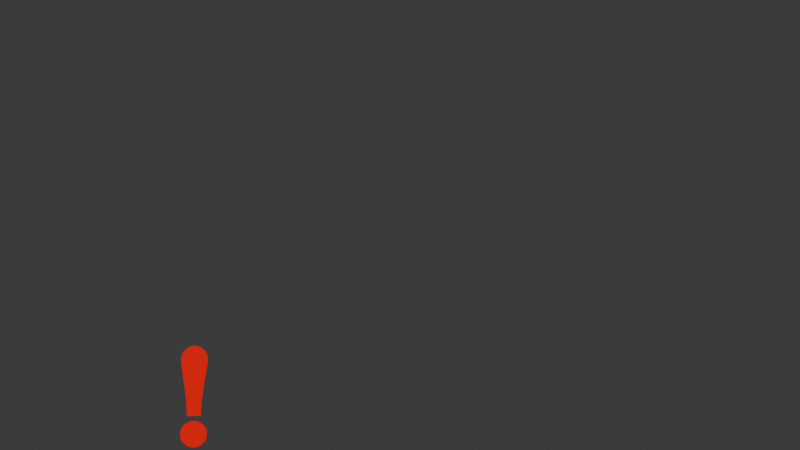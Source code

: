# Source: Exclamacion.blend  (saved by Blender 4.5.90; exported with 4.5.12 LTS)
import bpy
from mathutils import Matrix  # noqa: F401  (used for matrix-valued properties, if any)

bpy.ops.wm.read_factory_settings(use_empty=True)
scene = bpy.context.scene
scene.name = 'EFECTOS'

# ---- collections
col_exclamacion = bpy.data.collections.new('Exclamacion'); scene.collection.children.link(col_exclamacion)
col_proxy = bpy.data.collections.new('Proxy'); col_exclamacion.children.link(col_proxy)

# ---- materials (node trees are filled in below, after node groups)
mat_material_002 = bpy.data.materials.new('Material.002')

# ---- node groups
ng_geometry_nodes = bpy.data.node_groups.new('Geometry Nodes', 'GeometryNodeTree')
_s = ng_geometry_nodes.interface.new_socket(name='Geometry', in_out='OUTPUT', socket_type='NodeSocketGeometry')
_s = ng_geometry_nodes.interface.new_socket(name='Geometry', in_out='INPUT', socket_type='NodeSocketGeometry')
_s = ng_geometry_nodes.interface.new_socket(name='Collection', in_out='INPUT', socket_type='NodeSocketCollection')
_s.default_value = col_proxy
_s = ng_geometry_nodes.interface.new_socket(name='Instance Index', in_out='INPUT', socket_type='NodeSocketInt')
_s.hide_value = True
_s.default_input = 'ID_OR_INDEX'
_s.description = 'Index of the instance used for each point. This is only used when Pick Instances is on. By default the point index is used'
_s = ng_geometry_nodes.interface.new_socket(name='Look Camera', in_out='INPUT', socket_type='NodeSocketBool')
_s = ng_geometry_nodes.interface.new_socket(name='Position Offset', in_out='INPUT', socket_type='NodeSocketVector')
_s.subtype = 'TRANSLATION'
_s = ng_geometry_nodes.interface.new_socket(name='Color', in_out='INPUT', socket_type='NodeSocketColor')
_s.default_value = (0.8, 0.8, 0.8, 1.0)
ng_geometry_nodes.interface.new_panel('Animation ')
_s = ng_geometry_nodes.interface.new_socket(name='Animate Scale', in_out='INPUT', socket_type='NodeSocketBool')
_s = ng_geometry_nodes.interface.new_socket(name='Speed', in_out='INPUT', socket_type='NodeSocketFloat')
_s.default_value = 0.5
_s.min_value = -1e+04
_s.max_value = 1e+04
_s = ng_geometry_nodes.interface.new_socket(name='Scale', in_out='INPUT', socket_type='NodeSocketVector')
_s.default_value = (1.0, 1.0, 1.0)
_s.min_value = -1e+04
_s.max_value = 1e+04
ng_geometry_nodes.is_modifier = True
# nodes of 'Geometry Nodes' reference scene objects; filled in after objects exist

# ---- material node trees
mat_material_002.use_nodes = True; mat_material_002.node_tree.nodes.clear()
_N = mat_material_002.node_tree.nodes; _L = mat_material_002.node_tree.links
n0 = _N.new('ShaderNodeOutputMaterial'); n0.name = 'Material Output'; n0.location = (200, 100)
n1 = _N.new('ShaderNodeBsdfDiffuse'); n1.name = 'Diffuse BSDF'; n1.location = (-95, 91)
n2 = _N.new('ShaderNodeAttribute'); n2.name = 'Attribute'; n2.location = (-295, 123)
n2.attribute_name = 'COLOR'
_L.new(n1.outputs[0], n0.inputs[0])
_L.new(n2.outputs[0], n1.inputs[0])
n0.is_active_output = True

# ---- world
world_world = bpy.data.worlds.new('World'); scene.world = world_world
world_world.use_nodes = True; world_world.node_tree.nodes.clear()
_N = world_world.node_tree.nodes; _L = world_world.node_tree.links
n0 = _N.new('ShaderNodeOutputWorld'); n0.name = 'World Output'; n0.location = (200, 100)
n1 = _N.new('ShaderNodeBackground'); n1.name = 'Background'; n1.location = (-200, 100)
n1.inputs[0].default_value = (0.05088, 0.05088, 0.05088, 1.0)
_L.new(n1.outputs[0], n0.inputs[0])
n0.is_active_output = True
world_world.color = (0.05088, 0.05088, 0.05088)
world_world.sun_shadow_jitter_overblur = 0.0

# ---- meshes
me_plane = bpy.data.meshes.new('Plane')
me_plane.from_pydata([(0.0, 0.0, 0.0)], [], [])
_uv = me_plane.uv_layers.new(name='UVMap')
_uv.uv.foreach_set('vector', [])
me_plane.update()
me_text_002 = bpy.data.meshes.new('Text.002')
me_text_002.from_pydata([(-0.002405, -0.128, 0.03), (0.001988, -0.1281, 0.03), (0.006269, -0.1285, 0.03), (0.01044, -0.1291, 0.03), (0.0145, -0.13, 0.03), (0.01844, -0.1312, 0.03), (0.02228, -0.1326, 0.03), (0.026, -0.1343, 0.03), (0.02961, -0.1363, 0.03), (0.03311, -0.1385, 0.03), (0.0365, -0.1409, 0.03), (0.03978, -0.1436, 0.03), (0.04294, -0.1466, 0.03), (0.04592, -0.1498, 0.03), (0.04864, -0.153, 0.03), (0.0511, -0.1564, 0.03), (0.0533, -0.1599, 0.03), (0.05525, -0.1635, 0.03), (0.05693, -0.1672, 0.03), (0.05835, -0.171, 0.03), (0.05952, -0.1749, 0.03), (0.06043, -0.1789, 0.03), (0.06107, -0.1831, 0.03), (0.06146, -0.1873, 0.03), (0.06159, -0.1916, 0.03), (0.06146, -0.196, 0.03), (0.06107, -0.2002, 0.03), (0.06043, -0.2043, 0.03), (0.05952, -0.2083, 0.03), (0.05835, -0.2122, 0.03), (0.05693, -0.216, 0.03), (0.05525, -0.2197, 0.03), (0.0533, -0.2233, 0.03), (0.0511, -0.2268, 0.03), (0.04864, -0.2302, 0.03), (0.04592, -0.2335, 0.03), (0.04294, -0.2366, 0.03), (0.03978, -0.2396, 0.03), (0.0365, -0.2423, 0.03), (0.03311, -0.2448, 0.03), (0.02961, -0.247, 0.03), (0.026, -0.2489, 0.03), (0.02228, -0.2506, 0.03), (0.01844, -0.252, 0.03), (0.0145, -0.2532, 0.03), (0.01044, -0.2541, 0.03), (0.006269, -0.2548, 0.03), (0.001988, -0.2551, 0.03), (-0.002405, -0.2553, 0.03), (-0.006744, -0.2551, 0.03), (-0.01098, -0.2548, 0.03), (-0.0151, -0.2541, 0.03), (-0.01912, -0.2532, 0.03), (-0.02303, -0.252, 0.03), (-0.02683, -0.2506, 0.03), (-0.03053, -0.2489, 0.03), (-0.03412, -0.247, 0.03), (-0.0376, -0.2448, 0.03), (-0.04098, -0.2423, 0.03), (-0.04425, -0.2396, 0.03), (-0.04741, -0.2366, 0.03), (-0.05039, -0.2335, 0.03), (-0.05311, -0.2302, 0.03), (-0.05557, -0.2268, 0.03), (-0.05777, -0.2233, 0.03), (-0.05971, -0.2197, 0.03), (-0.0614, -0.216, 0.03), (-0.06282, -0.2122, 0.03), (-0.06399, -0.2083, 0.03), (-0.06489, -0.2043, 0.03), (-0.06554, -0.2002, 0.03), (-0.06593, -0.196, 0.03), (-0.06606, -0.1916, 0.03), (-0.06593, -0.1873, 0.03), (-0.06554, -0.1831, 0.03), (-0.06489, -0.1789, 0.03), (-0.06399, -0.1749, 0.03), (-0.06282, -0.171, 0.03), (-0.0614, -0.1672, 0.03), (-0.05971, -0.1635, 0.03), (-0.05777, -0.1599, 0.03), (-0.05557, -0.1564, 0.03), (-0.05311, -0.153, 0.03), (-0.05039, -0.1498, 0.03), (-0.04741, -0.1466, 0.03), (-0.04425, -0.1436, 0.03), (-0.04098, -0.1409, 0.03), (-0.0376, -0.1385, 0.03), (-0.03412, -0.1363, 0.03), (-0.03053, -0.1343, 0.03), (-0.02683, -0.1326, 0.03), (-0.02303, -0.1312, 0.03), (-0.01912, -0.13, 0.03), (-0.0151, -0.1291, 0.03), (-0.01098, -0.1285, 0.03), (-0.006744, -0.1281, 0.03), (0.03182, -0.1044, 0.03), (-0.03458, -0.1044, 0.03), (-0.03547, -0.09105, 0.03), (-0.03634, -0.0785, 0.03), (-0.03718, -0.06673, 0.03), (-0.038, -0.05572, 0.03), (-0.03878, -0.04547, 0.03), (-0.03954, -0.03599, 0.03), (-0.04026, -0.02728, 0.03), (-0.04096, -0.01933, 0.03), (-0.04163, -0.01214, 0.03), (-0.04228, -0.005723, 0.03), (-0.04289, -6.89e-05, 0.03), (-0.04347, 0.00482, 0.03), (-0.06469, 0.1434, 0.03), (-0.06502, 0.1462, 0.03), (-0.06532, 0.1488, 0.03), (-0.06559, 0.1514, 0.03), (-0.06583, 0.1539, 0.03), (-0.06605, 0.1563, 0.03), (-0.06623, 0.1586, 0.03), (-0.06639, 0.1608, 0.03), (-0.06652, 0.1629, 0.03), (-0.06662, 0.1649, 0.03), (-0.06669, 0.1669, 0.03), (-0.06673, 0.1687, 0.03), (-0.06674, 0.1705, 0.03), (-0.06668, 0.1733, 0.03), (-0.0665, 0.1761, 0.03), (-0.0662, 0.1789, 0.03), (-0.06578, 0.1817, 0.03), (-0.06523, 0.1844, 0.03), (-0.06456, 0.1871, 0.03), (-0.06378, 0.1898, 0.03), (-0.06287, 0.1924, 0.03), (-0.06184, 0.1951, 0.03), (-0.06068, 0.1977, 0.03), (-0.05941, 0.2002, 0.03), (-0.05802, 0.2028, 0.03), (-0.05652, 0.2053, 0.03), (-0.05493, 0.2077, 0.03), (-0.05325, 0.21, 0.03), (-0.05148, 0.2123, 0.03), (-0.04962, 0.2144, 0.03), (-0.04767, 0.2164, 0.03), (-0.04562, 0.2184, 0.03), (-0.04349, 0.2203, 0.03), (-0.04127, 0.2221, 0.03), (-0.03896, 0.2238, 0.03), (-0.03655, 0.2254, 0.03), (-0.03406, 0.2269, 0.03), (-0.03152, 0.2283, 0.03), (-0.02895, 0.2296, 0.03), (-0.02637, 0.2308, 0.03), (-0.02378, 0.2319, 0.03), (-0.02116, 0.2328, 0.03), (-0.01853, 0.2336, 0.03), (-0.01589, 0.2343, 0.03), (-0.01322, 0.2348, 0.03), (-0.01054, 0.2353, 0.03), (-0.007848, 0.2356, 0.03), (-0.005135, 0.2358, 0.03), (-0.002405, 0.2358, 0.03), (0.0003265, 0.2358, 0.03), (0.003047, 0.2356, 0.03), (0.005755, 0.2353, 0.03), (0.008451, 0.2348, 0.03), (0.01114, 0.2343, 0.03), (0.01381, 0.2336, 0.03), (0.01647, 0.2327, 0.03), (0.01912, 0.2318, 0.03), (0.02175, 0.2307, 0.03), (0.02438, 0.2295, 0.03), (0.02699, 0.2282, 0.03), (0.02959, 0.2268, 0.03), (0.03214, 0.2252, 0.03), (0.03459, 0.2236, 0.03), (0.03695, 0.2218, 0.03), (0.03921, 0.22, 0.03), (0.04138, 0.2181, 0.03), (0.04345, 0.2161, 0.03), (0.04543, 0.214, 0.03), (0.04731, 0.2119, 0.03), (0.0491, 0.2096, 0.03), (0.05079, 0.2072, 0.03), (0.05239, 0.2048, 0.03), (0.05389, 0.2023, 0.03), (0.05529, 0.1997, 0.03), (0.05656, 0.1971, 0.03), (0.05771, 0.1945, 0.03), (0.05874, 0.1918, 0.03), (0.05965, 0.1892, 0.03), (0.06044, 0.1865, 0.03), (0.0611, 0.1837, 0.03), (0.06165, 0.181, 0.03), (0.06207, 0.1782, 0.03), (0.06238, 0.1754, 0.03), (0.06256, 0.1726, 0.03), (0.06262, 0.1698, 0.03), (0.06259, 0.1675, 0.03), (0.06252, 0.1651, 0.03), (0.0624, 0.1626, 0.03), (0.06224, 0.16, 0.03), (0.06202, 0.1573, 0.03), (0.06176, 0.1545, 0.03), (0.06145, 0.1516, 0.03), (0.0611, 0.1486, 0.03), (0.06069, 0.1455, 0.03), (0.06024, 0.1423, 0.03), (0.05974, 0.139, 0.03), (0.0592, 0.1356, 0.03), (0.05648, 0.1193, 0.03), (0.05391, 0.1038, 0.03), (0.0515, 0.08888, 0.03), (0.04923, 0.07463, 0.03), (0.04712, 0.06105, 0.03), (0.04516, 0.04811, 0.03), (0.04336, 0.03583, 0.03), (0.0417, 0.02421, 0.03), (0.0402, 0.01325, 0.03), (0.03885, 0.002937, 0.03), (0.03765, -0.006716, 0.03), (0.03661, -0.01571, 0.03), (0.03595, -0.02229, 0.03), (0.03534, -0.02901, 0.03), (0.03477, -0.03588, 0.03), (0.03425, -0.0429, 0.03), (0.03378, -0.05007, 0.03), (0.03336, -0.05738, 0.03), (0.03298, -0.06484, 0.03), (0.03265, -0.07245, 0.03), (0.03237, -0.0802, 0.03), (0.03214, -0.08811, 0.03), (0.03196, -0.09616, 0.03), (-0.002405, -0.128, -0.03), (0.001988, -0.1281, -0.03), (0.006269, -0.1285, -0.03), (0.01044, -0.1291, -0.03), (0.0145, -0.13, -0.03), (0.01844, -0.1312, -0.03), (0.02228, -0.1326, -0.03), (0.026, -0.1343, -0.03), (0.02961, -0.1363, -0.03), (0.03311, -0.1385, -0.03), (0.0365, -0.1409, -0.03), (0.03978, -0.1436, -0.03), (0.04294, -0.1466, -0.03), (0.04592, -0.1498, -0.03), (0.04864, -0.153, -0.03), (0.0511, -0.1564, -0.03), (0.0533, -0.1599, -0.03), (0.05525, -0.1635, -0.03), (0.05693, -0.1672, -0.03), (0.05835, -0.171, -0.03), (0.05952, -0.1749, -0.03), (0.06043, -0.1789, -0.03), (0.06107, -0.1831, -0.03), (0.06146, -0.1873, -0.03), (0.06159, -0.1916, -0.03), (0.06146, -0.196, -0.03), (0.06107, -0.2002, -0.03), (0.06043, -0.2043, -0.03), (0.05952, -0.2083, -0.03), (0.05835, -0.2122, -0.03), (0.05693, -0.216, -0.03), (0.05525, -0.2197, -0.03), (0.0533, -0.2233, -0.03), (0.0511, -0.2268, -0.03), (0.04864, -0.2302, -0.03), (0.04592, -0.2335, -0.03), (0.04294, -0.2366, -0.03), (0.03978, -0.2396, -0.03), (0.0365, -0.2423, -0.03), (0.03311, -0.2448, -0.03), (0.02961, -0.247, -0.03), (0.026, -0.2489, -0.03), (0.02228, -0.2506, -0.03), (0.01844, -0.252, -0.03), (0.0145, -0.2532, -0.03), (0.01044, -0.2541, -0.03), (0.006269, -0.2548, -0.03), (0.001988, -0.2551, -0.03), (-0.002405, -0.2553, -0.03), (-0.006744, -0.2551, -0.03), (-0.01098, -0.2548, -0.03), (-0.0151, -0.2541, -0.03), (-0.01912, -0.2532, -0.03), (-0.02303, -0.252, -0.03), (-0.02683, -0.2506, -0.03), (-0.03053, -0.2489, -0.03), (-0.03412, -0.247, -0.03), (-0.0376, -0.2448, -0.03), (-0.04098, -0.2423, -0.03), (-0.04425, -0.2396, -0.03), (-0.04741, -0.2366, -0.03), (-0.05039, -0.2335, -0.03), (-0.05311, -0.2302, -0.03), (-0.05557, -0.2268, -0.03), (-0.05777, -0.2233, -0.03), (-0.05971, -0.2197, -0.03), (-0.0614, -0.216, -0.03), (-0.06282, -0.2122, -0.03), (-0.06399, -0.2083, -0.03), (-0.06489, -0.2043, -0.03), (-0.06554, -0.2002, -0.03), (-0.06593, -0.196, -0.03), (-0.06606, -0.1916, -0.03), (-0.06593, -0.1873, -0.03), (-0.06554, -0.1831, -0.03), (-0.06489, -0.1789, -0.03), (-0.06399, -0.1749, -0.03), (-0.06282, -0.171, -0.03), (-0.0614, -0.1672, -0.03), (-0.05971, -0.1635, -0.03), (-0.05777, -0.1599, -0.03), (-0.05557, -0.1564, -0.03), (-0.05311, -0.153, -0.03), (-0.05039, -0.1498, -0.03), (-0.04741, -0.1466, -0.03), (-0.04425, -0.1436, -0.03), (-0.04098, -0.1409, -0.03), (-0.0376, -0.1385, -0.03), (-0.03412, -0.1363, -0.03), (-0.03053, -0.1343, -0.03), (-0.02683, -0.1326, -0.03), (-0.02303, -0.1312, -0.03), (-0.01912, -0.13, -0.03), (-0.0151, -0.1291, -0.03), (-0.01098, -0.1285, -0.03), (-0.006744, -0.1281, -0.03), (0.03182, -0.1044, -0.03), (-0.03458, -0.1044, -0.03), (-0.03547, -0.09105, -0.03), (-0.03634, -0.0785, -0.03), (-0.03718, -0.06673, -0.03), (-0.038, -0.05572, -0.03), (-0.03878, -0.04547, -0.03), (-0.03954, -0.03599, -0.03), (-0.04026, -0.02728, -0.03), (-0.04096, -0.01933, -0.03), (-0.04163, -0.01214, -0.03), (-0.04228, -0.005723, -0.03), (-0.04289, -6.89e-05, -0.03), (-0.04347, 0.00482, -0.03), (-0.06469, 0.1434, -0.03), (-0.06502, 0.1462, -0.03), (-0.06532, 0.1488, -0.03), (-0.06559, 0.1514, -0.03), (-0.06583, 0.1539, -0.03), (-0.06605, 0.1563, -0.03), (-0.06623, 0.1586, -0.03), (-0.06639, 0.1608, -0.03), (-0.06652, 0.1629, -0.03), (-0.06662, 0.1649, -0.03), (-0.06669, 0.1669, -0.03), (-0.06673, 0.1687, -0.03), (-0.06674, 0.1705, -0.03), (-0.06668, 0.1733, -0.03), (-0.0665, 0.1761, -0.03), (-0.0662, 0.1789, -0.03), (-0.06578, 0.1817, -0.03), (-0.06523, 0.1844, -0.03), (-0.06456, 0.1871, -0.03), (-0.06378, 0.1898, -0.03), (-0.06287, 0.1924, -0.03), (-0.06184, 0.1951, -0.03), (-0.06068, 0.1977, -0.03), (-0.05941, 0.2002, -0.03), (-0.05802, 0.2028, -0.03), (-0.05652, 0.2053, -0.03), (-0.05493, 0.2077, -0.03), (-0.05325, 0.21, -0.03), (-0.05148, 0.2123, -0.03), (-0.04962, 0.2144, -0.03), (-0.04767, 0.2164, -0.03), (-0.04562, 0.2184, -0.03), (-0.04349, 0.2203, -0.03), (-0.04127, 0.2221, -0.03), (-0.03896, 0.2238, -0.03), (-0.03655, 0.2254, -0.03), (-0.03406, 0.2269, -0.03), (-0.03152, 0.2283, -0.03), (-0.02895, 0.2296, -0.03), (-0.02637, 0.2308, -0.03), (-0.02378, 0.2319, -0.03), (-0.02116, 0.2328, -0.03), (-0.01853, 0.2336, -0.03), (-0.01589, 0.2343, -0.03), (-0.01322, 0.2348, -0.03), (-0.01054, 0.2353, -0.03), (-0.007848, 0.2356, -0.03), (-0.005135, 0.2358, -0.03), (-0.002405, 0.2358, -0.03), (0.0003265, 0.2358, -0.03), (0.003047, 0.2356, -0.03), (0.005755, 0.2353, -0.03), (0.008451, 0.2348, -0.03), (0.01114, 0.2343, -0.03), (0.01381, 0.2336, -0.03), (0.01647, 0.2327, -0.03), (0.01912, 0.2318, -0.03), (0.02175, 0.2307, -0.03), (0.02438, 0.2295, -0.03), (0.02699, 0.2282, -0.03), (0.02959, 0.2268, -0.03), (0.03214, 0.2252, -0.03), (0.03459, 0.2236, -0.03), (0.03695, 0.2218, -0.03), (0.03921, 0.22, -0.03), (0.04138, 0.2181, -0.03), (0.04345, 0.2161, -0.03), (0.04543, 0.214, -0.03), (0.04731, 0.2119, -0.03), (0.0491, 0.2096, -0.03), (0.05079, 0.2072, -0.03), (0.05239, 0.2048, -0.03), (0.05389, 0.2023, -0.03), (0.05529, 0.1997, -0.03), (0.05656, 0.1971, -0.03), (0.05771, 0.1945, -0.03), (0.05874, 0.1918, -0.03), (0.05965, 0.1892, -0.03), (0.06044, 0.1865, -0.03), (0.0611, 0.1837, -0.03), (0.06165, 0.181, -0.03), (0.06207, 0.1782, -0.03), (0.06238, 0.1754, -0.03), (0.06256, 0.1726, -0.03), (0.06262, 0.1698, -0.03), (0.06259, 0.1675, -0.03), (0.06252, 0.1651, -0.03), (0.0624, 0.1626, -0.03), (0.06224, 0.16, -0.03), (0.06202, 0.1573, -0.03), (0.06176, 0.1545, -0.03), (0.06145, 0.1516, -0.03), (0.0611, 0.1486, -0.03), (0.06069, 0.1455, -0.03), (0.06024, 0.1423, -0.03), (0.05974, 0.139, -0.03), (0.0592, 0.1356, -0.03), (0.05648, 0.1193, -0.03), (0.05391, 0.1038, -0.03), (0.0515, 0.08888, -0.03), (0.04923, 0.07463, -0.03), (0.04712, 0.06105, -0.03), (0.04516, 0.04811, -0.03), (0.04336, 0.03583, -0.03), (0.0417, 0.02421, -0.03), (0.0402, 0.01325, -0.03), (0.03885, 0.002937, -0.03), (0.03765, -0.006716, -0.03), (0.03661, -0.01571, -0.03), (0.03595, -0.02229, -0.03), (0.03534, -0.02901, -0.03), (0.03477, -0.03588, -0.03), (0.03425, -0.0429, -0.03), (0.03378, -0.05007, -0.03), (0.03336, -0.05738, -0.03), (0.03298, -0.06484, -0.03), (0.03265, -0.07245, -0.03), (0.03237, -0.0802, -0.03), (0.03214, -0.08811, -0.03), (0.03196, -0.09616, -0.03)], [], [(157, 159, 158), (156, 159, 157), (156, 160, 159), (155, 160, 156), (155, 161, 160), (154, 161, 155), (154, 162, 161), (153, 162, 154), (153, 163, 162), (152, 163, 153), (152, 164, 163), (151, 164, 152), (151, 165, 164), (150, 165, 151), (150, 166, 165), (149, 166, 150), (149, 167, 166), (148, 167, 149), (148, 168, 167), (147, 168, 148), (147, 169, 168), (146, 169, 147), (146, 170, 169), (145, 170, 146), (145, 171, 170), (144, 171, 145), (144, 172, 171), (143, 172, 144), (143, 173, 172), (142, 173, 143), (142, 174, 173), (141, 174, 142), (141, 175, 174), (140, 175, 141), (140, 176, 175), (139, 176, 140), (139, 177, 176), (138, 177, 139), (138, 178, 177), (137, 178, 138), (137, 179, 178), (136, 179, 137), (136, 180, 179), (135, 180, 136), (135, 181, 180), (134, 181, 135), (134, 182, 181), (133, 182, 134), (133, 183, 182), (132, 183, 133), (132, 184, 183), (131, 184, 132), (131, 185, 184), (130, 185, 131), (130, 186, 185), (129, 186, 130), (129, 187, 186), (128, 187, 129), (128, 188, 187), (127, 188, 128), (127, 189, 188), (126, 189, 127), (126, 190, 189), (125, 190, 126), (125, 191, 190), (124, 191, 125), (124, 192, 191), (123, 192, 124), (123, 193, 192), (122, 193, 123), (122, 194, 193), (121, 194, 122), (121, 195, 194), (120, 195, 121), (120, 196, 195), (119, 196, 120), (119, 197, 196), (118, 197, 119), (117, 197, 118), (117, 198, 197), (116, 198, 117), (116, 199, 198), (115, 199, 116), (115, 200, 199), (114, 200, 115), (114, 201, 200), (113, 201, 114), (113, 202, 201), (112, 202, 113), (111, 202, 112), (111, 203, 202), (110, 203, 111), (110, 204, 203), (109, 204, 110), (109, 205, 204), (109, 206, 205), (109, 207, 206), (109, 208, 207), (109, 209, 208), (109, 210, 209), (109, 211, 210), (109, 212, 211), (109, 213, 212), (109, 214, 213), (109, 215, 214), (109, 216, 215), (108, 216, 109), (108, 217, 216), (107, 217, 108), (106, 217, 107), (106, 218, 217), (105, 218, 106), (105, 219, 218), (104, 219, 105), (104, 220, 219), (103, 220, 104), (103, 221, 220), (103, 222, 221), (102, 222, 103), (102, 223, 222), (101, 223, 102), (101, 224, 223), (100, 224, 101), (100, 225, 224), (100, 226, 225), (99, 226, 100), (99, 227, 226), (98, 227, 99), (98, 228, 227), (98, 229, 228), (97, 229, 98), (97, 96, 229), (95, 1, 0), (95, 2, 1), (94, 2, 95), (94, 3, 2), (93, 3, 94), (92, 3, 93), (92, 4, 3), (91, 4, 92), (91, 5, 4), (90, 5, 91), (90, 6, 5), (89, 6, 90), (89, 7, 6), (88, 7, 89), (88, 8, 7), (87, 8, 88), (87, 9, 8), (86, 9, 87), (86, 10, 9), (85, 10, 86), (85, 11, 10), (84, 11, 85), (84, 12, 11), (83, 12, 84), (83, 13, 12), (82, 13, 83), (82, 14, 13), (81, 14, 82), (81, 15, 14), (80, 15, 81), (80, 16, 15), (79, 16, 80), (79, 17, 16), (78, 17, 79), (78, 18, 17), (77, 18, 78), (77, 19, 18), (76, 19, 77), (76, 20, 19), (75, 20, 76), (75, 21, 20), (74, 21, 75), (74, 22, 21), (73, 22, 74), (73, 23, 22), (72, 23, 73), (72, 24, 23), (71, 24, 72), (71, 25, 24), (70, 25, 71), (70, 26, 25), (69, 26, 70), (69, 27, 26), (68, 27, 69), (68, 28, 27), (67, 28, 68), (67, 29, 28), (66, 29, 67), (66, 30, 29), (65, 30, 66), (65, 31, 30), (64, 31, 65), (64, 32, 31), (63, 32, 64), (63, 33, 32), (62, 33, 63), (62, 34, 33), (61, 34, 62), (61, 35, 34), (60, 35, 61), (60, 36, 35), (59, 36, 60), (59, 37, 36), (58, 37, 59), (58, 38, 37), (57, 38, 58), (57, 39, 38), (56, 39, 57), (56, 40, 39), (56, 41, 40), (55, 41, 56), (55, 42, 41), (54, 42, 55), (54, 43, 42), (53, 43, 54), (53, 44, 43), (52, 44, 53), (52, 45, 44), (51, 45, 52), (51, 46, 45), (50, 46, 51), (50, 47, 46), (49, 47, 50), (49, 48, 47), (387, 388, 389), (386, 387, 389), (386, 389, 390), (385, 386, 390), (385, 390, 391), (384, 385, 391), (384, 391, 392), (383, 384, 392), (383, 392, 393), (382, 383, 393), (382, 393, 394), (381, 382, 394), (381, 394, 395), (380, 381, 395), (380, 395, 396), (379, 380, 396), (379, 396, 397), (378, 379, 397), (378, 397, 398), (377, 378, 398), (377, 398, 399), (376, 377, 399), (376, 399, 400), (375, 376, 400), (375, 400, 401), (374, 375, 401), (374, 401, 402), (373, 374, 402), (373, 402, 403), (372, 373, 403), (372, 403, 404), (371, 372, 404), (371, 404, 405), (370, 371, 405), (370, 405, 406), (369, 370, 406), (369, 406, 407), (368, 369, 407), (368, 407, 408), (367, 368, 408), (367, 408, 409), (366, 367, 409), (366, 409, 410), (365, 366, 410), (365, 410, 411), (364, 365, 411), (364, 411, 412), (363, 364, 412), (363, 412, 413), (362, 363, 413), (362, 413, 414), (361, 362, 414), (361, 414, 415), (360, 361, 415), (360, 415, 416), (359, 360, 416), (359, 416, 417), (358, 359, 417), (358, 417, 418), (357, 358, 418), (357, 418, 419), (356, 357, 419), (356, 419, 420), (355, 356, 420), (355, 420, 421), (354, 355, 421), (354, 421, 422), (353, 354, 422), (353, 422, 423), (352, 353, 423), (352, 423, 424), (351, 352, 424), (351, 424, 425), (350, 351, 425), (350, 425, 426), (349, 350, 426), (349, 426, 427), (348, 349, 427), (347, 348, 427), (347, 427, 428), (346, 347, 428), (346, 428, 429), (345, 346, 429), (345, 429, 430), (344, 345, 430), (344, 430, 431), (343, 344, 431), (343, 431, 432), (342, 343, 432), (341, 342, 432), (341, 432, 433), (340, 341, 433), (340, 433, 434), (339, 340, 434), (339, 434, 435), (339, 435, 436), (339, 436, 437), (339, 437, 438), (339, 438, 439), (339, 439, 440), (339, 440, 441), (339, 441, 442), (339, 442, 443), (339, 443, 444), (339, 444, 445), (339, 445, 446), (338, 339, 446), (338, 446, 447), (337, 338, 447), (336, 337, 447), (336, 447, 448), (335, 336, 448), (335, 448, 449), (334, 335, 449), (334, 449, 450), (333, 334, 450), (333, 450, 451), (333, 451, 452), (332, 333, 452), (332, 452, 453), (331, 332, 453), (331, 453, 454), (330, 331, 454), (330, 454, 455), (330, 455, 456), (329, 330, 456), (329, 456, 457), (328, 329, 457), (328, 457, 458), (328, 458, 459), (327, 328, 459), (327, 459, 326), (325, 230, 231), (325, 231, 232), (324, 325, 232), (324, 232, 233), (323, 324, 233), (322, 323, 233), (322, 233, 234), (321, 322, 234), (321, 234, 235), (320, 321, 235), (320, 235, 236), (319, 320, 236), (319, 236, 237), (318, 319, 237), (318, 237, 238), (317, 318, 238), (317, 238, 239), (316, 317, 239), (316, 239, 240), (315, 316, 240), (315, 240, 241), (314, 315, 241), (314, 241, 242), (313, 314, 242), (313, 242, 243), (312, 313, 243), (312, 243, 244), (311, 312, 244), (311, 244, 245), (310, 311, 245), (310, 245, 246), (309, 310, 246), (309, 246, 247), (308, 309, 247), (308, 247, 248), (307, 308, 248), (307, 248, 249), (306, 307, 249), (306, 249, 250), (305, 306, 250), (305, 250, 251), (304, 305, 251), (304, 251, 252), (303, 304, 252), (303, 252, 253), (302, 303, 253), (302, 253, 254), (301, 302, 254), (301, 254, 255), (300, 301, 255), (300, 255, 256), (299, 300, 256), (299, 256, 257), (298, 299, 257), (298, 257, 258), (297, 298, 258), (297, 258, 259), (296, 297, 259), (296, 259, 260), (295, 296, 260), (295, 260, 261), (294, 295, 261), (294, 261, 262), (293, 294, 262), (293, 262, 263), (292, 293, 263), (292, 263, 264), (291, 292, 264), (291, 264, 265), (290, 291, 265), (290, 265, 266), (289, 290, 266), (289, 266, 267), (288, 289, 267), (288, 267, 268), (287, 288, 268), (287, 268, 269), (286, 287, 269), (286, 269, 270), (286, 270, 271), (285, 286, 271), (285, 271, 272), (284, 285, 272), (284, 272, 273), (283, 284, 273), (283, 273, 274), (282, 283, 274), (282, 274, 275), (281, 282, 275), (281, 275, 276), (280, 281, 276), (280, 276, 277), (279, 280, 277), (279, 277, 278), (157, 158, 388, 387), (158, 159, 389, 388), (156, 157, 387, 386), (159, 160, 390, 389), (155, 156, 386, 385), (160, 161, 391, 390), (154, 155, 385, 384), (161, 162, 392, 391), (153, 154, 384, 383), (162, 163, 393, 392), (152, 153, 383, 382), (163, 164, 394, 393), (151, 152, 382, 381), (164, 165, 395, 394), (150, 151, 381, 380), (165, 166, 396, 395), (149, 150, 380, 379), (166, 167, 397, 396), (148, 149, 379, 378), (167, 168, 398, 397), (147, 148, 378, 377), (168, 169, 399, 398), (146, 147, 377, 376), (169, 170, 400, 399), (145, 146, 376, 375), (170, 171, 401, 400), (144, 145, 375, 374), (171, 172, 402, 401), (143, 144, 374, 373), (172, 173, 403, 402), (142, 143, 373, 372), (173, 174, 404, 403), (141, 142, 372, 371), (174, 175, 405, 404), (140, 141, 371, 370), (175, 176, 406, 405), (139, 140, 370, 369), (176, 177, 407, 406), (138, 139, 369, 368), (177, 178, 408, 407), (137, 138, 368, 367), (178, 179, 409, 408), (136, 137, 367, 366), (179, 180, 410, 409), (135, 136, 366, 365), (180, 181, 411, 410), (134, 135, 365, 364), (181, 182, 412, 411), (133, 134, 364, 363), (182, 183, 413, 412), (132, 133, 363, 362), (183, 184, 414, 413), (131, 132, 362, 361), (184, 185, 415, 414), (130, 131, 361, 360), (185, 186, 416, 415), (129, 130, 360, 359), (186, 187, 417, 416), (128, 129, 359, 358), (187, 188, 418, 417), (127, 128, 358, 357), (188, 189, 419, 418), (126, 127, 357, 356), (189, 190, 420, 419), (125, 126, 356, 355), (190, 191, 421, 420), (124, 125, 355, 354), (191, 192, 422, 421), (123, 124, 354, 353), (192, 193, 423, 422), (122, 123, 353, 352), (193, 194, 424, 423), (121, 122, 352, 351), (194, 195, 425, 424), (120, 121, 351, 350), (195, 196, 426, 425), (119, 120, 350, 349), (196, 197, 427, 426), (118, 119, 349, 348), (117, 118, 348, 347), (197, 198, 428, 427), (116, 117, 347, 346), (198, 199, 429, 428), (115, 116, 346, 345), (199, 200, 430, 429), (114, 115, 345, 344), (200, 201, 431, 430), (113, 114, 344, 343), (201, 202, 432, 431), (112, 113, 343, 342), (111, 112, 342, 341), (202, 203, 433, 432), (110, 111, 341, 340), (203, 204, 434, 433), (109, 110, 340, 339), (204, 205, 435, 434), (205, 206, 436, 435), (206, 207, 437, 436), (207, 208, 438, 437), (208, 209, 439, 438), (209, 210, 440, 439), (210, 211, 441, 440), (211, 212, 442, 441), (212, 213, 443, 442), (213, 214, 444, 443), (214, 215, 445, 444), (215, 216, 446, 445), (108, 109, 339, 338), (216, 217, 447, 446), (107, 108, 338, 337), (106, 107, 337, 336), (217, 218, 448, 447), (105, 106, 336, 335), (218, 219, 449, 448), (104, 105, 335, 334), (219, 220, 450, 449), (103, 104, 334, 333), (220, 221, 451, 450), (221, 222, 452, 451), (102, 103, 333, 332), (222, 223, 453, 452), (101, 102, 332, 331), (223, 224, 454, 453), (100, 101, 331, 330), (224, 225, 455, 454), (225, 226, 456, 455), (99, 100, 330, 329), (226, 227, 457, 456), (98, 99, 329, 328), (227, 228, 458, 457), (228, 229, 459, 458), (97, 98, 328, 327), (96, 97, 327, 326), (229, 96, 326, 459), (95, 0, 230, 325), (0, 1, 231, 230), (1, 2, 232, 231), (94, 95, 325, 324), (2, 3, 233, 232), (93, 94, 324, 323), (92, 93, 323, 322), (3, 4, 234, 233), (91, 92, 322, 321), (4, 5, 235, 234), (90, 91, 321, 320), (5, 6, 236, 235), (89, 90, 320, 319), (6, 7, 237, 236), (88, 89, 319, 318), (7, 8, 238, 237), (87, 88, 318, 317), (8, 9, 239, 238), (86, 87, 317, 316), (9, 10, 240, 239), (85, 86, 316, 315), (10, 11, 241, 240), (84, 85, 315, 314), (11, 12, 242, 241), (83, 84, 314, 313), (12, 13, 243, 242), (82, 83, 313, 312), (13, 14, 244, 243), (81, 82, 312, 311), (14, 15, 245, 244), (80, 81, 311, 310), (15, 16, 246, 245), (79, 80, 310, 309), (16, 17, 247, 246), (78, 79, 309, 308), (17, 18, 248, 247), (77, 78, 308, 307), (18, 19, 249, 248), (76, 77, 307, 306), (19, 20, 250, 249), (75, 76, 306, 305), (20, 21, 251, 250), (74, 75, 305, 304), (21, 22, 252, 251), (73, 74, 304, 303), (22, 23, 253, 252), (72, 73, 303, 302), (23, 24, 254, 253), (71, 72, 302, 301), (24, 25, 255, 254), (70, 71, 301, 300), (25, 26, 256, 255), (69, 70, 300, 299), (26, 27, 257, 256), (68, 69, 299, 298), (27, 28, 258, 257), (67, 68, 298, 297), (28, 29, 259, 258), (66, 67, 297, 296), (29, 30, 260, 259), (65, 66, 296, 295), (30, 31, 261, 260), (64, 65, 295, 294), (31, 32, 262, 261), (63, 64, 294, 293), (32, 33, 263, 262), (62, 63, 293, 292), (33, 34, 264, 263), (61, 62, 292, 291), (34, 35, 265, 264), (60, 61, 291, 290), (35, 36, 266, 265), (59, 60, 290, 289), (36, 37, 267, 266), (58, 59, 289, 288), (37, 38, 268, 267), (57, 58, 288, 287), (38, 39, 269, 268), (56, 57, 287, 286), (39, 40, 270, 269), (40, 41, 271, 270), (55, 56, 286, 285), (41, 42, 272, 271), (54, 55, 285, 284), (42, 43, 273, 272), (53, 54, 284, 283), (43, 44, 274, 273), (52, 53, 283, 282), (44, 45, 275, 274), (51, 52, 282, 281), (45, 46, 276, 275), (50, 51, 281, 280), (46, 47, 277, 276), (49, 50, 280, 279), (48, 49, 279, 278), (47, 48, 278, 277)])
_uv = me_text_002.uv_layers.new(name='UVMap')
_uv.uv.foreach_set('vector', [0.6856, 0.0, 0.6943, 0.0, 0.69, 0.0, 0.6812, 0.0, 0.6943, 0.0, 0.6856, 0.0, 0.6812, 0.0, 0.6987, 0.0, 0.6943, 0.0, 0.6769, 0.0, 0.6987, 0.0, 0.6812, 0.0, 0.6769, 0.0, 0.7031, 0.0, 0.6987, 0.0, 0.6725, 0.0, 0.7031, 0.0, 0.6769, 0.0, 0.6725, 0.0, 0.7074, 0.0, 0.7031, 0.0, 0.6681, 0.0, 0.7074, 0.0, 0.6725, 0.0, 0.6681, 0.0, 0.7118, 0.0, 0.7074, 0.0, 0.6638, 0.0, 0.7118, 0.0, 0.6681, 0.0, 0.6638, 0.0, 0.7162, 0.0, 0.7118, 0.0, 0.6594, 0.0, 0.7162, 0.0, 0.6638, 0.0, 0.6594, 0.0, 0.7205, 0.0, 0.7162, 0.0, 0.655, 0.0, 0.7205, 0.0, 0.6594, 0.0, 0.655, 0.0, 0.7249, 0.0, 0.7205, 0.0, 0.6507, 0.0, 0.7249, 0.0, 0.655, 0.0, 0.6507, 0.0, 0.7293, 0.0, 0.7249, 0.0, 0.6463, 0.0, 0.7293, 0.0, 0.6507, 0.0, 0.6463, 0.0, 0.7336, 0.0, 0.7293, 0.0, 0.6419, 0.0, 0.7336, 0.0, 0.6463, 0.0, 0.6419, 0.0, 0.738, 0.0, 0.7336, 0.0, 0.6376, 0.0, 0.738, 0.0, 0.6419, 0.0, 0.6376, 0.0, 0.7424, 0.0, 0.738, 0.0, 0.6332, 0.0, 0.7424, 0.0, 0.6376, 0.0, 0.6332, 0.0, 0.7467, 0.0, 0.7424, 0.0, 0.6288, 0.0, 0.7467, 0.0, 0.6332, 0.0, 0.6288, 0.0, 0.7511, 0.0, 0.7467, 0.0, 0.6245, 0.0, 0.7511, 0.0, 0.6288, 0.0, 0.6245, 0.0, 0.7555, 0.0, 0.7511, 0.0, 0.6201, 0.0, 0.7555, 0.0, 0.6245, 0.0, 0.6201, 0.0, 0.7598, 0.0, 0.7555, 0.0, 0.6157, 0.0, 0.7598, 0.0, 0.6201, 0.0, 0.6157, 0.0, 0.7642, 0.0, 0.7598, 0.0, 0.6114, 0.0, 0.7642, 0.0, 0.6157, 0.0, 0.6114, 0.0, 0.7686, 0.0, 0.7642, 0.0, 0.607, 0.0, 0.7686, 0.0, 0.6114, 0.0, 0.607, 0.0, 0.7729, 0.0, 0.7686, 0.0, 0.6026, 0.0, 0.7729, 0.0, 0.607, 0.0, 0.6026, 0.0, 0.7773, 0.0, 0.7729, 0.0, 0.5983, 0.0, 0.7773, 0.0, 0.6026, 0.0, 0.5983, 0.0, 0.7817, 0.0, 0.7773, 0.0, 0.5939, 0.0, 0.7817, 0.0, 0.5983, 0.0, 0.5939, 0.0, 0.786, 0.0, 0.7817, 0.0, 0.5895, 0.0, 0.786, 0.0, 0.5939, 0.0, 0.5895, 0.0, 0.7904, 0.0, 0.786, 0.0, 0.5852, 0.0, 0.7904, 0.0, 0.5895, 0.0, 0.5852, 0.0, 0.7948, 0.0, 0.7904, 0.0, 0.5808, 0.0, 0.7948, 0.0, 0.5852, 0.0, 0.5808, 0.0, 0.7991, 0.0, 0.7948, 0.0, 0.5764, 0.0, 0.7991, 0.0, 0.5808, 0.0, 0.5764, 0.0, 0.8035, 0.0, 0.7991, 0.0, 0.5721, 0.0, 0.8035, 0.0, 0.5764, 0.0, 0.5721, 0.0, 0.8079, 0.0, 0.8035, 0.0, 0.5677, 0.0, 0.8079, 0.0, 0.5721, 0.0, 0.5677, 0.0, 0.8122, 0.0, 0.8079, 0.0, 0.5633, 0.0, 0.8122, 0.0, 0.5677, 0.0, 0.5633, 0.0, 0.8166, 0.0, 0.8122, 0.0, 0.559, 0.0, 0.8166, 0.0, 0.5633, 0.0, 0.559, 0.0, 0.821, 0.0, 0.8166, 0.0, 0.5546, 0.0, 0.821, 0.0, 0.559, 0.0, 0.5546, 0.0, 0.8253, 0.0, 0.821, 0.0, 0.5502, 0.0, 0.8253, 0.0, 0.5546, 0.0, 0.5502, 0.0, 0.8297, 0.0, 0.8253, 0.0, 0.5459, 0.0, 0.8297, 0.0, 0.5502, 0.0, 0.5459, 0.0, 0.8341, 0.0, 0.8297, 0.0, 0.5415, 0.0, 0.8341, 0.0, 0.5459, 0.0, 0.5415, 0.0, 0.8384, 0.0, 0.8341, 0.0, 0.5371, 0.0, 0.8384, 0.0, 0.5415, 0.0, 0.5371, 0.0, 0.8428, 0.0, 0.8384, 0.0, 0.5328, 0.0, 0.8428, 0.0, 0.5371, 0.0, 0.5328, 0.0, 0.8472, 0.0, 0.8428, 0.0, 0.5284, 0.0, 0.8472, 0.0, 0.5328, 0.0, 0.5284, 0.0, 0.8515, 0.0, 0.8472, 0.0, 0.524, 0.0, 0.8515, 0.0, 0.5284, 0.0, 0.524, 0.0, 0.8559, 0.0, 0.8515, 0.0, 0.5197, 0.0, 0.8559, 0.0, 0.524, 0.0, 0.5197, 0.0, 0.8603, 0.0, 0.8559, 0.0, 0.5153, 0.0, 0.8603, 0.0, 0.5197, 0.0, 0.5109, 0.0, 0.8603, 0.0, 0.5153, 0.0, 0.5109, 0.0, 0.8646, 0.0, 0.8603, 0.0, 0.5066, 0.0, 0.8646, 0.0, 0.5109, 0.0, 0.5066, 0.0, 0.869, 0.0, 0.8646, 0.0, 0.5022, 0.0, 0.869, 0.0, 0.5066, 0.0, 0.5022, 0.0, 0.8734, 0.0, 0.869, 0.0, 0.4978, 0.0, 0.8734, 0.0, 0.5022, 0.0, 0.4978, 0.0, 0.8777, 0.0, 0.8734, 0.0, 0.4934, 0.0, 0.8777, 0.0, 0.4978, 0.0, 0.4934, 0.0, 0.8821, 0.0, 0.8777, 0.0, 0.4891, 0.0, 0.8821, 0.0, 0.4934, 0.0, 0.4847, 0.0, 0.8821, 0.0, 0.4891, 0.0, 0.4847, 0.0, 0.8865, 0.0, 0.8821, 0.0, 0.4803, 0.0, 0.8865, 0.0, 0.4847, 0.0, 0.4803, 0.0, 0.8908, 0.0, 0.8865, 0.0, 0.476, 0.0, 0.8908, 0.0, 0.4803, 0.0, 0.476, 0.0, 0.8952, 0.0, 0.8908, 0.0, 0.476, 0.0, 0.8996, 0.0, 0.8952, 0.0, 0.476, 0.0, 0.9039, 0.0, 0.8996, 0.0, 0.476, 0.0, 0.9083, 0.0, 0.9039, 0.0, 0.476, 0.0, 0.9127, 0.0, 0.9083, 0.0, 0.476, 0.0, 0.917, 0.0, 0.9127, 0.0, 0.476, 0.0, 0.9214, 0.0, 0.917, 0.0, 0.476, 0.0, 0.9258, 0.0, 0.9214, 0.0, 0.476, 0.0, 0.9301, 0.0, 0.9258, 0.0, 0.476, 0.0, 0.9345, 0.0, 0.9301, 0.0, 0.476, 0.0, 0.9389, 0.0, 0.9345, 0.0, 0.476, 0.0, 0.9432, 0.0, 0.9389, 0.0, 0.4716, 0.0, 0.9432, 0.0, 0.476, 0.0, 0.4716, 0.0, 0.9476, 0.0, 0.9432, 0.0, 0.4672, 0.0, 0.9476, 0.0, 0.4716, 0.0, 0.4629, 0.0, 0.9476, 0.0, 0.4672, 0.0, 0.4629, 0.0, 0.952, 0.0, 0.9476, 0.0, 0.4585, 0.0, 0.952, 0.0, 0.4629, 0.0, 0.4585, 0.0, 0.9563, 0.0, 0.952, 0.0, 0.4541, 0.0, 0.9563, 0.0, 0.4585, 0.0, 0.4541, 0.0, 0.9607, 0.0, 0.9563, 0.0, 0.4498, 0.0, 0.9607, 0.0, 0.4541, 0.0, 0.4498, 0.0, 0.9651, 0.0, 0.9607, 0.0, 0.4498, 0.0, 0.9694, 0.0, 0.9651, 0.0, 0.4454, 0.0, 0.9694, 0.0, 0.4498, 0.0, 0.4454, 0.0, 0.9738, 0.0, 0.9694, 0.0, 0.441, 0.0, 0.9738, 0.0, 0.4454, 0.0, 0.441, 0.0, 0.9782, 0.0, 0.9738, 0.0, 0.4367, 0.0, 0.9782, 0.0, 0.441, 0.0, 0.4367, 0.0, 0.9825, 0.0, 0.9782, 0.0, 0.4367, 0.0, 0.9869, 0.0, 0.9825, 0.0, 0.4323, 0.0, 0.9869, 0.0, 0.4367, 0.0, 0.4323, 0.0, 0.9913, 0.0, 0.9869, 0.0, 0.4279, 0.0, 0.9913, 0.0, 0.4323, 0.0, 0.4279, 0.0, 0.9956, 0.0, 0.9913, 0.0, 0.4279, 0.0, 1.0, 0.0, 0.9956, 0.0, 0.4236, 0.0, 1.0, 0.0, 0.4279, 0.0, 0.4236, 0.0, 0.4192, 0.0, 1.0, 0.0, 0.4148, 0.0, 0.004367, 0.0, 0.0, 0.0, 0.4148, 0.0, 0.008734, 0.0, 0.004367, 0.0, 0.4105, 0.0, 0.008734, 0.0, 0.4148, 0.0, 0.4105, 0.0, 0.0131, 0.0, 0.008734, 0.0, 0.4061, 0.0, 0.0131, 0.0, 0.4105, 0.0, 0.4017, 0.0, 0.0131, 0.0, 0.4061, 0.0, 0.4017, 0.0, 0.01747, 0.0, 0.0131, 0.0, 0.3974, 0.0, 0.01747, 0.0, 0.4017, 0.0, 0.3974, 0.0, 0.02183, 0.0, 0.01747, 0.0, 0.393, 0.0, 0.02183, 0.0, 0.3974, 0.0, 0.393, 0.0, 0.0262, 0.0, 0.02183, 0.0, 0.3886, 0.0, 0.0262, 0.0, 0.393, 0.0, 0.3886, 0.0, 0.03057, 0.0, 0.0262, 0.0, 0.3843, 0.0, 0.03057, 0.0, 0.3886, 0.0, 0.3843, 0.0, 0.03493, 0.0, 0.03057, 0.0, 0.3799, 0.0, 0.03493, 0.0, 0.3843, 0.0, 0.3799, 0.0, 0.0393, 0.0, 0.03493, 0.0, 0.3755, 0.0, 0.0393, 0.0, 0.3799, 0.0, 0.3755, 0.0, 0.04367, 0.0, 0.0393, 0.0, 0.3712, 0.0, 0.04367, 0.0, 0.3755, 0.0, 0.3712, 0.0, 0.04803, 0.0, 0.04367, 0.0, 0.3668, 0.0, 0.04803, 0.0, 0.3712, 0.0, 0.3668, 0.0, 0.0524, 0.0, 0.04803, 0.0, 0.3624, 0.0, 0.0524, 0.0, 0.3668, 0.0, 0.3624, 0.0, 0.05677, 0.0, 0.0524, 0.0, 0.3581, 0.0, 0.05677, 0.0, 0.3624, 0.0, 0.3581, 0.0, 0.06114, 0.0, 0.05677, 0.0, 0.3537, 0.0, 0.06114, 0.0, 0.3581, 0.0, 0.3537, 0.0, 0.0655, 0.0, 0.06114, 0.0, 0.3493, 0.0, 0.0655, 0.0, 0.3537, 0.0, 0.3493, 0.0, 0.06987, 0.0, 0.0655, 0.0, 0.345, 0.0, 0.06987, 0.0, 0.3493, 0.0, 0.345, 0.0, 0.07424, 0.0, 0.06987, 0.0, 0.3406, 0.0, 0.07424, 0.0, 0.345, 0.0, 0.3406, 0.0, 0.0786, 0.0, 0.07424, 0.0, 0.3362, 0.0, 0.0786, 0.0, 0.3406, 0.0, 0.3362, 0.0, 0.08297, 0.0, 0.0786, 0.0, 0.3319, 0.0, 0.08297, 0.0, 0.3362, 0.0, 0.3319, 0.0, 0.08734, 0.0, 0.08297, 0.0, 0.3275, 0.0, 0.08734, 0.0, 0.3319, 0.0, 0.3275, 0.0, 0.0917, 0.0, 0.08734, 0.0, 0.3231, 0.0, 0.0917, 0.0, 0.3275, 0.0, 0.3231, 0.0, 0.09607, 0.0, 0.0917, 0.0, 0.3188, 0.0, 0.09607, 0.0, 0.3231, 0.0, 0.3188, 0.0, 0.1004, 0.0, 0.09607, 0.0, 0.3144, 0.0, 0.1004, 0.0, 0.3188, 0.0, 0.3144, 0.0, 0.1048, 0.0, 0.1004, 0.0, 0.31, 0.0, 0.1048, 0.0, 0.3144, 0.0, 0.31, 0.0, 0.1092, 0.0, 0.1048, 0.0, 0.3057, 0.0, 0.1092, 0.0, 0.31, 0.0, 0.3057, 0.0, 0.1135, 0.0, 0.1092, 0.0, 0.3013, 0.0, 0.1135, 0.0, 0.3057, 0.0, 0.3013, 0.0, 0.1179, 0.0, 0.1135, 0.0, 0.2969, 0.0, 0.1179, 0.0, 0.3013, 0.0, 0.2969, 0.0, 0.1223, 0.0, 0.1179, 0.0, 0.2926, 0.0, 0.1223, 0.0, 0.2969, 0.0, 0.2926, 0.0, 0.1266, 0.0, 0.1223, 0.0, 0.2882, 0.0, 0.1266, 0.0, 0.2926, 0.0, 0.2882, 0.0, 0.131, 0.0, 0.1266, 0.0, 0.2838, 0.0, 0.131, 0.0, 0.2882, 0.0, 0.2838, 0.0, 0.1354, 0.0, 0.131, 0.0, 0.2795, 0.0, 0.1354, 0.0, 0.2838, 0.0, 0.2795, 0.0, 0.1397, 0.0, 0.1354, 0.0, 0.2751, 0.0, 0.1397, 0.0, 0.2795, 0.0, 0.2751, 0.0, 0.1441, 0.0, 0.1397, 0.0, 0.2707, 0.0, 0.1441, 0.0, 0.2751, 0.0, 0.2707, 0.0, 0.1485, 0.0, 0.1441, 0.0, 0.2664, 0.0, 0.1485, 0.0, 0.2707, 0.0, 0.2664, 0.0, 0.1528, 0.0, 0.1485, 0.0, 0.262, 0.0, 0.1528, 0.0, 0.2664, 0.0, 0.262, 0.0, 0.1572, 0.0, 0.1528, 0.0, 0.2576, 0.0, 0.1572, 0.0, 0.262, 0.0, 0.2576, 0.0, 0.1616, 0.0, 0.1572, 0.0, 0.2533, 0.0, 0.1616, 0.0, 0.2576, 0.0, 0.2533, 0.0, 0.1659, 0.0, 0.1616, 0.0, 0.2489, 0.0, 0.1659, 0.0, 0.2533, 0.0, 0.2489, 0.0, 0.1703, 0.0, 0.1659, 0.0, 0.2445, 0.0, 0.1703, 0.0, 0.2489, 0.0, 0.2445, 0.0, 0.1747, 0.0, 0.1703, 0.0, 0.2445, 0.0, 0.179, 0.0, 0.1747, 0.0, 0.2402, 0.0, 0.179, 0.0, 0.2445, 0.0, 0.2402, 0.0, 0.1834, 0.0, 0.179, 0.0, 0.2358, 0.0, 0.1834, 0.0, 0.2402, 0.0, 0.2358, 0.0, 0.1878, 0.0, 0.1834, 0.0, 0.2314, 0.0, 0.1878, 0.0, 0.2358, 0.0, 0.2314, 0.0, 0.1921, 0.0, 0.1878, 0.0, 0.2271, 0.0, 0.1921, 0.0, 0.2314, 0.0, 0.2271, 0.0, 0.1965, 0.0, 0.1921, 0.0, 0.2227, 0.0, 0.1965, 0.0, 0.2271, 0.0, 0.2227, 0.0, 0.2009, 0.0, 0.1965, 0.0, 0.2183, 0.0, 0.2009, 0.0, 0.2227, 0.0, 0.2183, 0.0, 0.2052, 0.0, 0.2009, 0.0, 0.214, 0.0, 0.2052, 0.0, 0.2183, 0.0, 0.214, 0.0, 0.2096, 0.0, 0.2052, 0.0, 0.6856, 0.0, 0.69, 0.0, 0.6943, 0.0, 0.6812, 0.0, 0.6856, 0.0, 0.6943, 0.0, 0.6812, 0.0, 0.6943, 0.0, 0.6987, 0.0, 0.6769, 0.0, 0.6812, 0.0, 0.6987, 0.0, 0.6769, 0.0, 0.6987, 0.0, 0.7031, 0.0, 0.6725, 0.0, 0.6769, 0.0, 0.7031, 0.0, 0.6725, 0.0, 0.7031, 0.0, 0.7074, 0.0, 0.6681, 0.0, 0.6725, 0.0, 0.7074, 0.0, 0.6681, 0.0, 0.7074, 0.0, 0.7118, 0.0, 0.6638, 0.0, 0.6681, 0.0, 0.7118, 0.0, 0.6638, 0.0, 0.7118, 0.0, 0.7162, 0.0, 0.6594, 0.0, 0.6638, 0.0, 0.7162, 0.0, 0.6594, 0.0, 0.7162, 0.0, 0.7205, 0.0, 0.655, 0.0, 0.6594, 0.0, 0.7205, 0.0, 0.655, 0.0, 0.7205, 0.0, 0.7249, 0.0, 0.6507, 0.0, 0.655, 0.0, 0.7249, 0.0, 0.6507, 0.0, 0.7249, 0.0, 0.7293, 0.0, 0.6463, 0.0, 0.6507, 0.0, 0.7293, 0.0, 0.6463, 0.0, 0.7293, 0.0, 0.7336, 0.0, 0.6419, 0.0, 0.6463, 0.0, 0.7336, 0.0, 0.6419, 0.0, 0.7336, 0.0, 0.738, 0.0, 0.6376, 0.0, 0.6419, 0.0, 0.738, 0.0, 0.6376, 0.0, 0.738, 0.0, 0.7424, 0.0, 0.6332, 0.0, 0.6376, 0.0, 0.7424, 0.0, 0.6332, 0.0, 0.7424, 0.0, 0.7467, 0.0, 0.6288, 0.0, 0.6332, 0.0, 0.7467, 0.0, 0.6288, 0.0, 0.7467, 0.0, 0.7511, 0.0, 0.6245, 0.0, 0.6288, 0.0, 0.7511, 0.0, 0.6245, 0.0, 0.7511, 0.0, 0.7555, 0.0, 0.6201, 0.0, 0.6245, 0.0, 0.7555, 0.0, 0.6201, 0.0, 0.7555, 0.0, 0.7598, 0.0, 0.6157, 0.0, 0.6201, 0.0, 0.7598, 0.0, 0.6157, 0.0, 0.7598, 0.0, 0.7642, 0.0, 0.6114, 0.0, 0.6157, 0.0, 0.7642, 0.0, 0.6114, 0.0, 0.7642, 0.0, 0.7686, 0.0, 0.607, 0.0, 0.6114, 0.0, 0.7686, 0.0, 0.607, 0.0, 0.7686, 0.0, 0.7729, 0.0, 0.6026, 0.0, 0.607, 0.0, 0.7729, 0.0, 0.6026, 0.0, 0.7729, 0.0, 0.7773, 0.0, 0.5983, 0.0, 0.6026, 0.0, 0.7773, 0.0, 0.5983, 0.0, 0.7773, 0.0, 0.7817, 0.0, 0.5939, 0.0, 0.5983, 0.0, 0.7817, 0.0, 0.5939, 0.0, 0.7817, 0.0, 0.786, 0.0, 0.5895, 0.0, 0.5939, 0.0, 0.786, 0.0, 0.5895, 0.0, 0.786, 0.0, 0.7904, 0.0, 0.5852, 0.0, 0.5895, 0.0, 0.7904, 0.0, 0.5852, 0.0, 0.7904, 0.0, 0.7948, 0.0, 0.5808, 0.0, 0.5852, 0.0, 0.7948, 0.0, 0.5808, 0.0, 0.7948, 0.0, 0.7991, 0.0, 0.5764, 0.0, 0.5808, 0.0, 0.7991, 0.0, 0.5764, 0.0, 0.7991, 0.0, 0.8035, 0.0, 0.5721, 0.0, 0.5764, 0.0, 0.8035, 0.0, 0.5721, 0.0, 0.8035, 0.0, 0.8079, 0.0, 0.5677, 0.0, 0.5721, 0.0, 0.8079, 0.0, 0.5677, 0.0, 0.8079, 0.0, 0.8122, 0.0, 0.5633, 0.0, 0.5677, 0.0, 0.8122, 0.0, 0.5633, 0.0, 0.8122, 0.0, 0.8166, 0.0, 0.559, 0.0, 0.5633, 0.0, 0.8166, 0.0, 0.559, 0.0, 0.8166, 0.0, 0.821, 0.0, 0.5546, 0.0, 0.559, 0.0, 0.821, 0.0, 0.5546, 0.0, 0.821, 0.0, 0.8253, 0.0, 0.5502, 0.0, 0.5546, 0.0, 0.8253, 0.0, 0.5502, 0.0, 0.8253, 0.0, 0.8297, 0.0, 0.5459, 0.0, 0.5502, 0.0, 0.8297, 0.0, 0.5459, 0.0, 0.8297, 0.0, 0.8341, 0.0, 0.5415, 0.0, 0.5459, 0.0, 0.8341, 0.0, 0.5415, 0.0, 0.8341, 0.0, 0.8384, 0.0, 0.5371, 0.0, 0.5415, 0.0, 0.8384, 0.0, 0.5371, 0.0, 0.8384, 0.0, 0.8428, 0.0, 0.5328, 0.0, 0.5371, 0.0, 0.8428, 0.0, 0.5328, 0.0, 0.8428, 0.0, 0.8472, 0.0, 0.5284, 0.0, 0.5328, 0.0, 0.8472, 0.0, 0.5284, 0.0, 0.8472, 0.0, 0.8515, 0.0, 0.524, 0.0, 0.5284, 0.0, 0.8515, 0.0, 0.524, 0.0, 0.8515, 0.0, 0.8559, 0.0, 0.5197, 0.0, 0.524, 0.0, 0.8559, 0.0, 0.5197, 0.0, 0.8559, 0.0, 0.8603, 0.0, 0.5153, 0.0, 0.5197, 0.0, 0.8603, 0.0, 0.5109, 0.0, 0.5153, 0.0, 0.8603, 0.0, 0.5109, 0.0, 0.8603, 0.0, 0.8646, 0.0, 0.5066, 0.0, 0.5109, 0.0, 0.8646, 0.0, 0.5066, 0.0, 0.8646, 0.0, 0.869, 0.0, 0.5022, 0.0, 0.5066, 0.0, 0.869, 0.0, 0.5022, 0.0, 0.869, 0.0, 0.8734, 0.0, 0.4978, 0.0, 0.5022, 0.0, 0.8734, 0.0, 0.4978, 0.0, 0.8734, 0.0, 0.8777, 0.0, 0.4934, 0.0, 0.4978, 0.0, 0.8777, 0.0, 0.4934, 0.0, 0.8777, 0.0, 0.8821, 0.0, 0.4891, 0.0, 0.4934, 0.0, 0.8821, 0.0, 0.4847, 0.0, 0.4891, 0.0, 0.8821, 0.0, 0.4847, 0.0, 0.8821, 0.0, 0.8865, 0.0, 0.4803, 0.0, 0.4847, 0.0, 0.8865, 0.0, 0.4803, 0.0, 0.8865, 0.0, 0.8908, 0.0, 0.476, 0.0, 0.4803, 0.0, 0.8908, 0.0, 0.476, 0.0, 0.8908, 0.0, 0.8952, 0.0, 0.476, 0.0, 0.8952, 0.0, 0.8996, 0.0, 0.476, 0.0, 0.8996, 0.0, 0.9039, 0.0, 0.476, 0.0, 0.9039, 0.0, 0.9083, 0.0, 0.476, 0.0, 0.9083, 0.0, 0.9127, 0.0, 0.476, 0.0, 0.9127, 0.0, 0.917, 0.0, 0.476, 0.0, 0.917, 0.0, 0.9214, 0.0, 0.476, 0.0, 0.9214, 0.0, 0.9258, 0.0, 0.476, 0.0, 0.9258, 0.0, 0.9301, 0.0, 0.476, 0.0, 0.9301, 0.0, 0.9345, 0.0, 0.476, 0.0, 0.9345, 0.0, 0.9389, 0.0, 0.476, 0.0, 0.9389, 0.0, 0.9432, 0.0, 0.4716, 0.0, 0.476, 0.0, 0.9432, 0.0, 0.4716, 0.0, 0.9432, 0.0, 0.9476, 0.0, 0.4672, 0.0, 0.4716, 0.0, 0.9476, 0.0, 0.4629, 0.0, 0.4672, 0.0, 0.9476, 0.0, 0.4629, 0.0, 0.9476, 0.0, 0.952, 0.0, 0.4585, 0.0, 0.4629, 0.0, 0.952, 0.0, 0.4585, 0.0, 0.952, 0.0, 0.9563, 0.0, 0.4541, 0.0, 0.4585, 0.0, 0.9563, 0.0, 0.4541, 0.0, 0.9563, 0.0, 0.9607, 0.0, 0.4498, 0.0, 0.4541, 0.0, 0.9607, 0.0, 0.4498, 0.0, 0.9607, 0.0, 0.9651, 0.0, 0.4498, 0.0, 0.9651, 0.0, 0.9694, 0.0, 0.4454, 0.0, 0.4498, 0.0, 0.9694, 0.0, 0.4454, 0.0, 0.9694, 0.0, 0.9738, 0.0, 0.441, 0.0, 0.4454, 0.0, 0.9738, 0.0, 0.441, 0.0, 0.9738, 0.0, 0.9782, 0.0, 0.4367, 0.0, 0.441, 0.0, 0.9782, 0.0, 0.4367, 0.0, 0.9782, 0.0, 0.9825, 0.0, 0.4367, 0.0, 0.9825, 0.0, 0.9869, 0.0, 0.4323, 0.0, 0.4367, 0.0, 0.9869, 0.0, 0.4323, 0.0, 0.9869, 0.0, 0.9913, 0.0, 0.4279, 0.0, 0.4323, 0.0, 0.9913, 0.0, 0.4279, 0.0, 0.9913, 0.0, 0.9956, 0.0, 0.4279, 0.0, 0.9956, 0.0, 1.0, 0.0, 0.4236, 0.0, 0.4279, 0.0, 1.0, 0.0, 0.4236, 0.0, 1.0, 0.0, 0.4192, 0.0, 0.4148, 0.0, 0.0, 0.0, 0.004367, 0.0, 0.4148, 0.0, 0.004367, 0.0, 0.008734, 0.0, 0.4105, 0.0, 0.4148, 0.0, 0.008734, 0.0, 0.4105, 0.0, 0.008734, 0.0, 0.0131, 0.0, 0.4061, 0.0, 0.4105, 0.0, 0.0131, 0.0, 0.4017, 0.0, 0.4061, 0.0, 0.0131, 0.0, 0.4017, 0.0, 0.0131, 0.0, 0.01747, 0.0, 0.3974, 0.0, 0.4017, 0.0, 0.01747, 0.0, 0.3974, 0.0, 0.01747, 0.0, 0.02183, 0.0, 0.393, 0.0, 0.3974, 0.0, 0.02183, 0.0, 0.393, 0.0, 0.02183, 0.0, 0.0262, 0.0, 0.3886, 0.0, 0.393, 0.0, 0.0262, 0.0, 0.3886, 0.0, 0.0262, 0.0, 0.03057, 0.0, 0.3843, 0.0, 0.3886, 0.0, 0.03057, 0.0, 0.3843, 0.0, 0.03057, 0.0, 0.03493, 0.0, 0.3799, 0.0, 0.3843, 0.0, 0.03493, 0.0, 0.3799, 0.0, 0.03493, 0.0, 0.0393, 0.0, 0.3755, 0.0, 0.3799, 0.0, 0.0393, 0.0, 0.3755, 0.0, 0.0393, 0.0, 0.04367, 0.0, 0.3712, 0.0, 0.3755, 0.0, 0.04367, 0.0, 0.3712, 0.0, 0.04367, 0.0, 0.04803, 0.0, 0.3668, 0.0, 0.3712, 0.0, 0.04803, 0.0, 0.3668, 0.0, 0.04803, 0.0, 0.0524, 0.0, 0.3624, 0.0, 0.3668, 0.0, 0.0524, 0.0, 0.3624, 0.0, 0.0524, 0.0, 0.05677, 0.0, 0.3581, 0.0, 0.3624, 0.0, 0.05677, 0.0, 0.3581, 0.0, 0.05677, 0.0, 0.06114, 0.0, 0.3537, 0.0, 0.3581, 0.0, 0.06114, 0.0, 0.3537, 0.0, 0.06114, 0.0, 0.0655, 0.0, 0.3493, 0.0, 0.3537, 0.0, 0.0655, 0.0, 0.3493, 0.0, 0.0655, 0.0, 0.06987, 0.0, 0.345, 0.0, 0.3493, 0.0, 0.06987, 0.0, 0.345, 0.0, 0.06987, 0.0, 0.07424, 0.0, 0.3406, 0.0, 0.345, 0.0, 0.07424, 0.0, 0.3406, 0.0, 0.07424, 0.0, 0.0786, 0.0, 0.3362, 0.0, 0.3406, 0.0, 0.0786, 0.0, 0.3362, 0.0, 0.0786, 0.0, 0.08297, 0.0, 0.3319, 0.0, 0.3362, 0.0, 0.08297, 0.0, 0.3319, 0.0, 0.08297, 0.0, 0.08734, 0.0, 0.3275, 0.0, 0.3319, 0.0, 0.08734, 0.0, 0.3275, 0.0, 0.08734, 0.0, 0.0917, 0.0, 0.3231, 0.0, 0.3275, 0.0, 0.0917, 0.0, 0.3231, 0.0, 0.0917, 0.0, 0.09607, 0.0, 0.3188, 0.0, 0.3231, 0.0, 0.09607, 0.0, 0.3188, 0.0, 0.09607, 0.0, 0.1004, 0.0, 0.3144, 0.0, 0.3188, 0.0, 0.1004, 0.0, 0.3144, 0.0, 0.1004, 0.0, 0.1048, 0.0, 0.31, 0.0, 0.3144, 0.0, 0.1048, 0.0, 0.31, 0.0, 0.1048, 0.0, 0.1092, 0.0, 0.3057, 0.0, 0.31, 0.0, 0.1092, 0.0, 0.3057, 0.0, 0.1092, 0.0, 0.1135, 0.0, 0.3013, 0.0, 0.3057, 0.0, 0.1135, 0.0, 0.3013, 0.0, 0.1135, 0.0, 0.1179, 0.0, 0.2969, 0.0, 0.3013, 0.0, 0.1179, 0.0, 0.2969, 0.0, 0.1179, 0.0, 0.1223, 0.0, 0.2926, 0.0, 0.2969, 0.0, 0.1223, 0.0, 0.2926, 0.0, 0.1223, 0.0, 0.1266, 0.0, 0.2882, 0.0, 0.2926, 0.0, 0.1266, 0.0, 0.2882, 0.0, 0.1266, 0.0, 0.131, 0.0, 0.2838, 0.0, 0.2882, 0.0, 0.131, 0.0, 0.2838, 0.0, 0.131, 0.0, 0.1354, 0.0, 0.2795, 0.0, 0.2838, 0.0, 0.1354, 0.0, 0.2795, 0.0, 0.1354, 0.0, 0.1397, 0.0, 0.2751, 0.0, 0.2795, 0.0, 0.1397, 0.0, 0.2751, 0.0, 0.1397, 0.0, 0.1441, 0.0, 0.2707, 0.0, 0.2751, 0.0, 0.1441, 0.0, 0.2707, 0.0, 0.1441, 0.0, 0.1485, 0.0, 0.2664, 0.0, 0.2707, 0.0, 0.1485, 0.0, 0.2664, 0.0, 0.1485, 0.0, 0.1528, 0.0, 0.262, 0.0, 0.2664, 0.0, 0.1528, 0.0, 0.262, 0.0, 0.1528, 0.0, 0.1572, 0.0, 0.2576, 0.0, 0.262, 0.0, 0.1572, 0.0, 0.2576, 0.0, 0.1572, 0.0, 0.1616, 0.0, 0.2533, 0.0, 0.2576, 0.0, 0.1616, 0.0, 0.2533, 0.0, 0.1616, 0.0, 0.1659, 0.0, 0.2489, 0.0, 0.2533, 0.0, 0.1659, 0.0, 0.2489, 0.0, 0.1659, 0.0, 0.1703, 0.0, 0.2445, 0.0, 0.2489, 0.0, 0.1703, 0.0, 0.2445, 0.0, 0.1703, 0.0, 0.1747, 0.0, 0.2445, 0.0, 0.1747, 0.0, 0.179, 0.0, 0.2402, 0.0, 0.2445, 0.0, 0.179, 0.0, 0.2402, 0.0, 0.179, 0.0, 0.1834, 0.0, 0.2358, 0.0, 0.2402, 0.0, 0.1834, 0.0, 0.2358, 0.0, 0.1834, 0.0, 0.1878, 0.0, 0.2314, 0.0, 0.2358, 0.0, 0.1878, 0.0, 0.2314, 0.0, 0.1878, 0.0, 0.1921, 0.0, 0.2271, 0.0, 0.2314, 0.0, 0.1921, 0.0, 0.2271, 0.0, 0.1921, 0.0, 0.1965, 0.0, 0.2227, 0.0, 0.2271, 0.0, 0.1965, 0.0, 0.2227, 0.0, 0.1965, 0.0, 0.2009, 0.0, 0.2183, 0.0, 0.2227, 0.0, 0.2009, 0.0, 0.2183, 0.0, 0.2009, 0.0, 0.2052, 0.0, 0.214, 0.0, 0.2183, 0.0, 0.2052, 0.0, 0.214, 0.0, 0.2052, 0.0, 0.2096, 0.0, 0.6856, 0.0, 0.69, 0.0, 0.69, 0.0, 0.6856, 0.0, 0.69, 0.0, 0.6943, 0.0, 0.6943, 0.0, 0.69, 0.0, 0.6812, 0.0, 0.6856, 0.0, 0.6856, 0.0, 0.6812, 0.0, 0.6943, 0.0, 0.6987, 0.0, 0.6987, 0.0, 0.6943, 0.0, 0.6769, 0.0, 0.6812, 0.0, 0.6812, 0.0, 0.6769, 0.0, 0.6987, 0.0, 0.7031, 0.0, 0.7031, 0.0, 0.6987, 0.0, 0.6725, 0.0, 0.6769, 0.0, 0.6769, 0.0, 0.6725, 0.0, 0.7031, 0.0, 0.7074, 0.0, 0.7074, 0.0, 0.7031, 0.0, 0.6681, 0.0, 0.6725, 0.0, 0.6725, 0.0, 0.6681, 0.0, 0.7074, 0.0, 0.7118, 0.0, 0.7118, 0.0, 0.7074, 0.0, 0.6638, 0.0, 0.6681, 0.0, 0.6681, 0.0, 0.6638, 0.0, 0.7118, 0.0, 0.7162, 0.0, 0.7162, 0.0, 0.7118, 0.0, 0.6594, 0.0, 0.6638, 0.0, 0.6638, 0.0, 0.6594, 0.0, 0.7162, 0.0, 0.7205, 0.0, 0.7205, 0.0, 0.7162, 0.0, 0.655, 0.0, 0.6594, 0.0, 0.6594, 0.0, 0.655, 0.0, 0.7205, 0.0, 0.7249, 0.0, 0.7249, 0.0, 0.7205, 0.0, 0.6507, 0.0, 0.655, 0.0, 0.655, 0.0, 0.6507, 0.0, 0.7249, 0.0, 0.7293, 0.0, 0.7293, 0.0, 0.7249, 0.0, 0.6463, 0.0, 0.6507, 0.0, 0.6507, 0.0, 0.6463, 0.0, 0.7293, 0.0, 0.7336, 0.0, 0.7336, 0.0, 0.7293, 0.0, 0.6419, 0.0, 0.6463, 0.0, 0.6463, 0.0, 0.6419, 0.0, 0.7336, 0.0, 0.738, 0.0, 0.738, 0.0, 0.7336, 0.0, 0.6376, 0.0, 0.6419, 0.0, 0.6419, 0.0, 0.6376, 0.0, 0.738, 0.0, 0.7424, 0.0, 0.7424, 0.0, 0.738, 0.0, 0.6332, 0.0, 0.6376, 0.0, 0.6376, 0.0, 0.6332, 0.0, 0.7424, 0.0, 0.7467, 0.0, 0.7467, 0.0, 0.7424, 0.0, 0.6288, 0.0, 0.6332, 0.0, 0.6332, 0.0, 0.6288, 0.0, 0.7467, 0.0, 0.7511, 0.0, 0.7511, 0.0, 0.7467, 0.0, 0.6245, 0.0, 0.6288, 0.0, 0.6288, 0.0, 0.6245, 0.0, 0.7511, 0.0, 0.7555, 0.0, 0.7555, 0.0, 0.7511, 0.0, 0.6201, 0.0, 0.6245, 0.0, 0.6245, 0.0, 0.6201, 0.0, 0.7555, 0.0, 0.7598, 0.0, 0.7598, 0.0, 0.7555, 0.0, 0.6157, 0.0, 0.6201, 0.0, 0.6201, 0.0, 0.6157, 0.0, 0.7598, 0.0, 0.7642, 0.0, 0.7642, 0.0, 0.7598, 0.0, 0.6114, 0.0, 0.6157, 0.0, 0.6157, 0.0, 0.6114, 0.0, 0.7642, 0.0, 0.7686, 0.0, 0.7686, 0.0, 0.7642, 0.0, 0.607, 0.0, 0.6114, 0.0, 0.6114, 0.0, 0.607, 0.0, 0.7686, 0.0, 0.7729, 0.0, 0.7729, 0.0, 0.7686, 0.0, 0.6026, 0.0, 0.607, 0.0, 0.607, 0.0, 0.6026, 0.0, 0.7729, 0.0, 0.7773, 0.0, 0.7773, 0.0, 0.7729, 0.0, 0.5983, 0.0, 0.6026, 0.0, 0.6026, 0.0, 0.5983, 0.0, 0.7773, 0.0, 0.7817, 0.0, 0.7817, 0.0, 0.7773, 0.0, 0.5939, 0.0, 0.5983, 0.0, 0.5983, 0.0, 0.5939, 0.0, 0.7817, 0.0, 0.786, 0.0, 0.786, 0.0, 0.7817, 0.0, 0.5895, 0.0, 0.5939, 0.0, 0.5939, 0.0, 0.5895, 0.0, 0.786, 0.0, 0.7904, 0.0, 0.7904, 0.0, 0.786, 0.0, 0.5852, 0.0, 0.5895, 0.0, 0.5895, 0.0, 0.5852, 0.0, 0.7904, 0.0, 0.7948, 0.0, 0.7948, 0.0, 0.7904, 0.0, 0.5808, 0.0, 0.5852, 0.0, 0.5852, 0.0, 0.5808, 0.0, 0.7948, 0.0, 0.7991, 0.0, 0.7991, 0.0, 0.7948, 0.0, 0.5764, 0.0, 0.5808, 0.0, 0.5808, 0.0, 0.5764, 0.0, 0.7991, 0.0, 0.8035, 0.0, 0.8035, 0.0, 0.7991, 0.0, 0.5721, 0.0, 0.5764, 0.0, 0.5764, 0.0, 0.5721, 0.0, 0.8035, 0.0, 0.8079, 0.0, 0.8079, 0.0, 0.8035, 0.0, 0.5677, 0.0, 0.5721, 0.0, 0.5721, 0.0, 0.5677, 0.0, 0.8079, 0.0, 0.8122, 0.0, 0.8122, 0.0, 0.8079, 0.0, 0.5633, 0.0, 0.5677, 0.0, 0.5677, 0.0, 0.5633, 0.0, 0.8122, 0.0, 0.8166, 0.0, 0.8166, 0.0, 0.8122, 0.0, 0.559, 0.0, 0.5633, 0.0, 0.5633, 0.0, 0.559, 0.0, 0.8166, 0.0, 0.821, 0.0, 0.821, 0.0, 0.8166, 0.0, 0.5546, 0.0, 0.559, 0.0, 0.559, 0.0, 0.5546, 0.0, 0.821, 0.0, 0.8253, 0.0, 0.8253, 0.0, 0.821, 0.0, 0.5502, 0.0, 0.5546, 0.0, 0.5546, 0.0, 0.5502, 0.0, 0.8253, 0.0, 0.8297, 0.0, 0.8297, 0.0, 0.8253, 0.0, 0.5459, 0.0, 0.5502, 0.0, 0.5502, 0.0, 0.5459, 0.0, 0.8297, 0.0, 0.8341, 0.0, 0.8341, 0.0, 0.8297, 0.0, 0.5415, 0.0, 0.5459, 0.0, 0.5459, 0.0, 0.5415, 0.0, 0.8341, 0.0, 0.8384, 0.0, 0.8384, 0.0, 0.8341, 0.0, 0.5371, 0.0, 0.5415, 0.0, 0.5415, 0.0, 0.5371, 0.0, 0.8384, 0.0, 0.8428, 0.0, 0.8428, 0.0, 0.8384, 0.0, 0.5328, 0.0, 0.5371, 0.0, 0.5371, 0.0, 0.5328, 0.0, 0.8428, 0.0, 0.8472, 0.0, 0.8472, 0.0, 0.8428, 0.0, 0.5284, 0.0, 0.5328, 0.0, 0.5328, 0.0, 0.5284, 0.0, 0.8472, 0.0, 0.8515, 0.0, 0.8515, 0.0, 0.8472, 0.0, 0.524, 0.0, 0.5284, 0.0, 0.5284, 0.0, 0.524, 0.0, 0.8515, 0.0, 0.8559, 0.0, 0.8559, 0.0, 0.8515, 0.0, 0.5197, 0.0, 0.524, 0.0, 0.524, 0.0, 0.5197, 0.0, 0.8559, 0.0, 0.8603, 0.0, 0.8603, 0.0, 0.8559, 0.0, 0.5153, 0.0, 0.5197, 0.0, 0.5197, 0.0, 0.5153, 0.0, 0.5109, 0.0, 0.5153, 0.0, 0.5153, 0.0, 0.5109, 0.0, 0.8603, 0.0, 0.8646, 0.0, 0.8646, 0.0, 0.8603, 0.0, 0.5066, 0.0, 0.5109, 0.0, 0.5109, 0.0, 0.5066, 0.0, 0.8646, 0.0, 0.869, 0.0, 0.869, 0.0, 0.8646, 0.0, 0.5022, 0.0, 0.5066, 0.0, 0.5066, 0.0, 0.5022, 0.0, 0.869, 0.0, 0.8734, 0.0, 0.8734, 0.0, 0.869, 0.0, 0.4978, 0.0, 0.5022, 0.0, 0.5022, 0.0, 0.4978, 0.0, 0.8734, 0.0, 0.8777, 0.0, 0.8777, 0.0, 0.8734, 0.0, 0.4934, 0.0, 0.4978, 0.0, 0.4978, 0.0, 0.4934, 0.0, 0.8777, 0.0, 0.8821, 0.0, 0.8821, 0.0, 0.8777, 0.0, 0.4891, 0.0, 0.4934, 0.0, 0.4934, 0.0, 0.4891, 0.0, 0.4847, 0.0, 0.4891, 0.0, 0.4891, 0.0, 0.4847, 0.0, 0.8821, 0.0, 0.8865, 0.0, 0.8865, 0.0, 0.8821, 0.0, 0.4803, 0.0, 0.4847, 0.0, 0.4847, 0.0, 0.4803, 0.0, 0.8865, 0.0, 0.8908, 0.0, 0.8908, 0.0, 0.8865, 0.0, 0.476, 0.0, 0.4803, 0.0, 0.4803, 0.0, 0.476, 0.0, 0.8908, 0.0, 0.8952, 0.0, 0.8952, 0.0, 0.8908, 0.0, 0.8952, 0.0, 0.8996, 0.0, 0.8996, 0.0, 0.8952, 0.0, 0.8996, 0.0, 0.9039, 0.0, 0.9039, 0.0, 0.8996, 0.0, 0.9039, 0.0, 0.9083, 0.0, 0.9083, 0.0, 0.9039, 0.0, 0.9083, 0.0, 0.9127, 0.0, 0.9127, 0.0, 0.9083, 0.0, 0.9127, 0.0, 0.917, 0.0, 0.917, 0.0, 0.9127, 0.0, 0.917, 0.0, 0.9214, 0.0, 0.9214, 0.0, 0.917, 0.0, 0.9214, 0.0, 0.9258, 0.0, 0.9258, 0.0, 0.9214, 0.0, 0.9258, 0.0, 0.9301, 0.0, 0.9301, 0.0, 0.9258, 0.0, 0.9301, 0.0, 0.9345, 0.0, 0.9345, 0.0, 0.9301, 0.0, 0.9345, 0.0, 0.9389, 0.0, 0.9389, 0.0, 0.9345, 0.0, 0.9389, 0.0, 0.9432, 0.0, 0.9432, 0.0, 0.9389, 0.0, 0.4716, 0.0, 0.476, 0.0, 0.476, 0.0, 0.4716, 0.0, 0.9432, 0.0, 0.9476, 0.0, 0.9476, 0.0, 0.9432, 0.0, 0.4672, 0.0, 0.4716, 0.0, 0.4716, 0.0, 0.4672, 0.0, 0.4629, 0.0, 0.4672, 0.0, 0.4672, 0.0, 0.4629, 0.0, 0.9476, 0.0, 0.952, 0.0, 0.952, 0.0, 0.9476, 0.0, 0.4585, 0.0, 0.4629, 0.0, 0.4629, 0.0, 0.4585, 0.0, 0.952, 0.0, 0.9563, 0.0, 0.9563, 0.0, 0.952, 0.0, 0.4541, 0.0, 0.4585, 0.0, 0.4585, 0.0, 0.4541, 0.0, 0.9563, 0.0, 0.9607, 0.0, 0.9607, 0.0, 0.9563, 0.0, 0.4498, 0.0, 0.4541, 0.0, 0.4541, 0.0, 0.4498, 0.0, 0.9607, 0.0, 0.9651, 0.0, 0.9651, 0.0, 0.9607, 0.0, 0.9651, 0.0, 0.9694, 0.0, 0.9694, 0.0, 0.9651, 0.0, 0.4454, 0.0, 0.4498, 0.0, 0.4498, 0.0, 0.4454, 0.0, 0.9694, 0.0, 0.9738, 0.0, 0.9738, 0.0, 0.9694, 0.0, 0.441, 0.0, 0.4454, 0.0, 0.4454, 0.0, 0.441, 0.0, 0.9738, 0.0, 0.9782, 0.0, 0.9782, 0.0, 0.9738, 0.0, 0.4367, 0.0, 0.441, 0.0, 0.441, 0.0, 0.4367, 0.0, 0.9782, 0.0, 0.9825, 0.0, 0.9825, 0.0, 0.9782, 0.0, 0.9825, 0.0, 0.9869, 0.0, 0.9869, 0.0, 0.9825, 0.0, 0.4323, 0.0, 0.4367, 0.0, 0.4367, 0.0, 0.4323, 0.0, 0.9869, 0.0, 0.9913, 0.0, 0.9913, 0.0, 0.9869, 0.0, 0.4279, 0.0, 0.4323, 0.0, 0.4323, 0.0, 0.4279, 0.0, 0.9913, 0.0, 0.9956, 0.0, 0.9956, 0.0, 0.9913, 0.0, 0.9956, 0.0, 1.0, 0.0, 1.0, 0.0, 0.9956, 0.0, 0.4236, 0.0, 0.4279, 0.0, 0.4279, 0.0, 0.4236, 0.0, 0.4192, 0.0, 0.4236, 0.0, 0.4236, 0.0, 0.4192, 0.0, 1.0, 0.0, 0.4192, 0.0, 0.4192, 0.0, 1.0, 0.0, 0.4148, 0.0, 0.0, 0.0, 0.0, 0.0, 0.4148, 0.0, 0.0, 0.0, 0.004367, 0.0, 0.004367, 0.0, 0.0, 0.0, 0.004367, 0.0, 0.008734, 0.0, 0.008734, 0.0, 0.004367, 0.0, 0.4105, 0.0, 0.4148, 0.0, 0.4148, 0.0, 0.4105, 0.0, 0.008734, 0.0, 0.0131, 0.0, 0.0131, 0.0, 0.008734, 0.0, 0.4061, 0.0, 0.4105, 0.0, 0.4105, 0.0, 0.4061, 0.0, 0.4017, 0.0, 0.4061, 0.0, 0.4061, 0.0, 0.4017, 0.0, 0.0131, 0.0, 0.01747, 0.0, 0.01747, 0.0, 0.0131, 0.0, 0.3974, 0.0, 0.4017, 0.0, 0.4017, 0.0, 0.3974, 0.0, 0.01747, 0.0, 0.02183, 0.0, 0.02183, 0.0, 0.01747, 0.0, 0.393, 0.0, 0.3974, 0.0, 0.3974, 0.0, 0.393, 0.0, 0.02183, 0.0, 0.0262, 0.0, 0.0262, 0.0, 0.02183, 0.0, 0.3886, 0.0, 0.393, 0.0, 0.393, 0.0, 0.3886, 0.0, 0.0262, 0.0, 0.03057, 0.0, 0.03057, 0.0, 0.0262, 0.0, 0.3843, 0.0, 0.3886, 0.0, 0.3886, 0.0, 0.3843, 0.0, 0.03057, 0.0, 0.03493, 0.0, 0.03493, 0.0, 0.03057, 0.0, 0.3799, 0.0, 0.3843, 0.0, 0.3843, 0.0, 0.3799, 0.0, 0.03493, 0.0, 0.0393, 0.0, 0.0393, 0.0, 0.03493, 0.0, 0.3755, 0.0, 0.3799, 0.0, 0.3799, 0.0, 0.3755, 0.0, 0.0393, 0.0, 0.04367, 0.0, 0.04367, 0.0, 0.0393, 0.0, 0.3712, 0.0, 0.3755, 0.0, 0.3755, 0.0, 0.3712, 0.0, 0.04367, 0.0, 0.04803, 0.0, 0.04803, 0.0, 0.04367, 0.0, 0.3668, 0.0, 0.3712, 0.0, 0.3712, 0.0, 0.3668, 0.0, 0.04803, 0.0, 0.0524, 0.0, 0.0524, 0.0, 0.04803, 0.0, 0.3624, 0.0, 0.3668, 0.0, 0.3668, 0.0, 0.3624, 0.0, 0.0524, 0.0, 0.05677, 0.0, 0.05677, 0.0, 0.0524, 0.0, 0.3581, 0.0, 0.3624, 0.0, 0.3624, 0.0, 0.3581, 0.0, 0.05677, 0.0, 0.06114, 0.0, 0.06114, 0.0, 0.05677, 0.0, 0.3537, 0.0, 0.3581, 0.0, 0.3581, 0.0, 0.3537, 0.0, 0.06114, 0.0, 0.0655, 0.0, 0.0655, 0.0, 0.06114, 0.0, 0.3493, 0.0, 0.3537, 0.0, 0.3537, 0.0, 0.3493, 0.0, 0.0655, 0.0, 0.06987, 0.0, 0.06987, 0.0, 0.0655, 0.0, 0.345, 0.0, 0.3493, 0.0, 0.3493, 0.0, 0.345, 0.0, 0.06987, 0.0, 0.07424, 0.0, 0.07424, 0.0, 0.06987, 0.0, 0.3406, 0.0, 0.345, 0.0, 0.345, 0.0, 0.3406, 0.0, 0.07424, 0.0, 0.0786, 0.0, 0.0786, 0.0, 0.07424, 0.0, 0.3362, 0.0, 0.3406, 0.0, 0.3406, 0.0, 0.3362, 0.0, 0.0786, 0.0, 0.08297, 0.0, 0.08297, 0.0, 0.0786, 0.0, 0.3319, 0.0, 0.3362, 0.0, 0.3362, 0.0, 0.3319, 0.0, 0.08297, 0.0, 0.08734, 0.0, 0.08734, 0.0, 0.08297, 0.0, 0.3275, 0.0, 0.3319, 0.0, 0.3319, 0.0, 0.3275, 0.0, 0.08734, 0.0, 0.0917, 0.0, 0.0917, 0.0, 0.08734, 0.0, 0.3231, 0.0, 0.3275, 0.0, 0.3275, 0.0, 0.3231, 0.0, 0.0917, 0.0, 0.09607, 0.0, 0.09607, 0.0, 0.0917, 0.0, 0.3188, 0.0, 0.3231, 0.0, 0.3231, 0.0, 0.3188, 0.0, 0.09607, 0.0, 0.1004, 0.0, 0.1004, 0.0, 0.09607, 0.0, 0.3144, 0.0, 0.3188, 0.0, 0.3188, 0.0, 0.3144, 0.0, 0.1004, 0.0, 0.1048, 0.0, 0.1048, 0.0, 0.1004, 0.0, 0.31, 0.0, 0.3144, 0.0, 0.3144, 0.0, 0.31, 0.0, 0.1048, 0.0, 0.1092, 0.0, 0.1092, 0.0, 0.1048, 0.0, 0.3057, 0.0, 0.31, 0.0, 0.31, 0.0, 0.3057, 0.0, 0.1092, 0.0, 0.1135, 0.0, 0.1135, 0.0, 0.1092, 0.0, 0.3013, 0.0, 0.3057, 0.0, 0.3057, 0.0, 0.3013, 0.0, 0.1135, 0.0, 0.1179, 0.0, 0.1179, 0.0, 0.1135, 0.0, 0.2969, 0.0, 0.3013, 0.0, 0.3013, 0.0, 0.2969, 0.0, 0.1179, 0.0, 0.1223, 0.0, 0.1223, 0.0, 0.1179, 0.0, 0.2926, 0.0, 0.2969, 0.0, 0.2969, 0.0, 0.2926, 0.0, 0.1223, 0.0, 0.1266, 0.0, 0.1266, 0.0, 0.1223, 0.0, 0.2882, 0.0, 0.2926, 0.0, 0.2926, 0.0, 0.2882, 0.0, 0.1266, 0.0, 0.131, 0.0, 0.131, 0.0, 0.1266, 0.0, 0.2838, 0.0, 0.2882, 0.0, 0.2882, 0.0, 0.2838, 0.0, 0.131, 0.0, 0.1354, 0.0, 0.1354, 0.0, 0.131, 0.0, 0.2795, 0.0, 0.2838, 0.0, 0.2838, 0.0, 0.2795, 0.0, 0.1354, 0.0, 0.1397, 0.0, 0.1397, 0.0, 0.1354, 0.0, 0.2751, 0.0, 0.2795, 0.0, 0.2795, 0.0, 0.2751, 0.0, 0.1397, 0.0, 0.1441, 0.0, 0.1441, 0.0, 0.1397, 0.0, 0.2707, 0.0, 0.2751, 0.0, 0.2751, 0.0, 0.2707, 0.0, 0.1441, 0.0, 0.1485, 0.0, 0.1485, 0.0, 0.1441, 0.0, 0.2664, 0.0, 0.2707, 0.0, 0.2707, 0.0, 0.2664, 0.0, 0.1485, 0.0, 0.1528, 0.0, 0.1528, 0.0, 0.1485, 0.0, 0.262, 0.0, 0.2664, 0.0, 0.2664, 0.0, 0.262, 0.0, 0.1528, 0.0, 0.1572, 0.0, 0.1572, 0.0, 0.1528, 0.0, 0.2576, 0.0, 0.262, 0.0, 0.262, 0.0, 0.2576, 0.0, 0.1572, 0.0, 0.1616, 0.0, 0.1616, 0.0, 0.1572, 0.0, 0.2533, 0.0, 0.2576, 0.0, 0.2576, 0.0, 0.2533, 0.0, 0.1616, 0.0, 0.1659, 0.0, 0.1659, 0.0, 0.1616, 0.0, 0.2489, 0.0, 0.2533, 0.0, 0.2533, 0.0, 0.2489, 0.0, 0.1659, 0.0, 0.1703, 0.0, 0.1703, 0.0, 0.1659, 0.0, 0.2445, 0.0, 0.2489, 0.0, 0.2489, 0.0, 0.2445, 0.0, 0.1703, 0.0, 0.1747, 0.0, 0.1747, 0.0, 0.1703, 0.0, 0.1747, 0.0, 0.179, 0.0, 0.179, 0.0, 0.1747, 0.0, 0.2402, 0.0, 0.2445, 0.0, 0.2445, 0.0, 0.2402, 0.0, 0.179, 0.0, 0.1834, 0.0, 0.1834, 0.0, 0.179, 0.0, 0.2358, 0.0, 0.2402, 0.0, 0.2402, 0.0, 0.2358, 0.0, 0.1834, 0.0, 0.1878, 0.0, 0.1878, 0.0, 0.1834, 0.0, 0.2314, 0.0, 0.2358, 0.0, 0.2358, 0.0, 0.2314, 0.0, 0.1878, 0.0, 0.1921, 0.0, 0.1921, 0.0, 0.1878, 0.0, 0.2271, 0.0, 0.2314, 0.0, 0.2314, 0.0, 0.2271, 0.0, 0.1921, 0.0, 0.1965, 0.0, 0.1965, 0.0, 0.1921, 0.0, 0.2227, 0.0, 0.2271, 0.0, 0.2271, 0.0, 0.2227, 0.0, 0.1965, 0.0, 0.2009, 0.0, 0.2009, 0.0, 0.1965, 0.0, 0.2183, 0.0, 0.2227, 0.0, 0.2227, 0.0, 0.2183, 0.0, 0.2009, 0.0, 0.2052, 0.0, 0.2052, 0.0, 0.2009, 0.0, 0.214, 0.0, 0.2183, 0.0, 0.2183, 0.0, 0.214, 0.0, 0.2096, 0.0, 0.214, 0.0, 0.214, 0.0, 0.2096, 0.0, 0.2052, 0.0, 0.2096, 0.0, 0.2096, 0.0, 0.2052, 0.0])
me_text_002.materials.append(mat_material_002)
me_text_002.auto_texspace = False
me_text_002.update()

# ---- objects
ob_exclamacion_001 = bpy.data.objects.new('Exclamacion.001', me_plane)
ob_exclamacion = bpy.data.objects.new('Exclamacion', me_text_002)
_N = ng_geometry_nodes.nodes; _L = ng_geometry_nodes.links
n0 = _N.new('NodeGroupInput'); n0.name = 'Group Input'; n0.location = (-256, 96)
n1 = _N.new('NodeGroupOutput'); n1.name = 'Group Output'; n1.location = (651, 49)
n2 = _N.new('GeometryNodeInstanceOnPoints'); n2.name = 'Instance on Points'; n2.location = (104, 87)
n2.inputs[3].default_value = True
n3 = _N.new('GeometryNodeCollectionInfo'); n3.name = 'Collection Info'; n3.location = (-257, -5)
n3.hide = True
n3.transform_space = 'RELATIVE'
n3.inputs[1].default_value = True
n3.inputs[2].default_value = True
n4 = _N.new('GeometryNodeInputActiveCamera'); n4.name = 'Active Camera'; n4.location = (-788, -364)
n5 = _N.new('GeometryNodeObjectInfo'); n5.name = 'Object Info'; n5.location = (-622, -262)
n5.transform_space = 'RELATIVE'
n6 = _N.new('FunctionNodeAlignRotationToVector'); n6.name = 'Align Rotation to Vector'; n6.location = (-452, -259)
n7 = _N.new('NodeGroupInput'); n7.name = 'Group Input.001'; n7.location = (-262, -46)
n8 = _N.new('NodeGroupInput'); n8.name = 'Group Input.002'; n8.location = (-455, -154)
n9 = _N.new('GeometryNodeSwitch'); n9.name = 'Switch'; n9.location = (-272, -122)
n9.input_type = 'ROTATION'
n9.inputs[1].default_value = (0.0, 0.0, 0.0)
n10 = _N.new('ShaderNodeVectorMath'); n10.name = 'Vector Math'; n10.location = (-465, -604)
n10.operation = 'MULTIPLY'
n10.inputs[3].default_value = 0.5
n11 = _N.new('NodeGroupInput'); n11.name = 'Group Input.003'; n11.location = (-1157, -736)
n12 = _N.new('GeometryNodeInputSceneTime'); n12.name = 'Scene Time'; n12.location = (-1155, -641)
n13 = _N.new('ShaderNodeMath'); n13.name = 'Math'; n13.location = (-812, -629)
n13.operation = 'SINE'
n14 = _N.new('ShaderNodeMath'); n14.name = 'Math.001'; n14.location = (-975, -644)
n14.operation = 'MULTIPLY'
n15 = _N.new('ShaderNodeVectorMath'); n15.name = 'Vector Math.001'; n15.location = (-292, -611)
n15.inputs[1].default_value = (1.0, 1.0, 1.0)
n16 = _N.new('ShaderNodeMath'); n16.name = 'Math.002'; n16.location = (-633, -619)
n16.operation = 'ABSOLUTE'
n17 = _N.new('NodeGroupInput'); n17.name = 'Group Input.004'; n17.location = (-628, -775)
n18 = _N.new('GeometryNodeSwitch'); n18.name = 'Switch.001'; n18.location = (-114, -456)
n18.input_type = 'VECTOR'
n18.inputs[1].default_value = (1.0, 1.0, 1.0)
n19 = _N.new('NodeGroupInput'); n19.name = 'Group Input.005'; n19.location = (-469, -504)
n20 = _N.new('GeometryNodeTransform'); n20.name = 'Transform Geometry'; n20.location = (-76, 13)
n21 = _N.new('GeometryNodeRealizeInstances'); n21.name = 'Realize Instances'; n21.location = (284, 77)
n22 = _N.new('GeometryNodeStoreNamedAttribute'); n22.name = 'Store Named Attribute'; n22.location = (472, 109)
n22.data_type = 'FLOAT_COLOR'
n22.inputs[2].default_value = 'COLOR'
n23 = _N.new('NodeGroupInput'); n23.name = 'Group Input.006'; n23.location = (281, 154)
n24 = _N.new('NodeGroupInput'); n24.name = 'Group Input.007'; n24.location = (-420, 0)
_L.new(n22.outputs[0], n1.inputs[0])
_L.new(n0.outputs[0], n2.inputs[0])
_L.new(n20.outputs[0], n2.inputs[2])
_L.new(n4.outputs[0], n5.inputs[0])
_L.new(n5.outputs[1], n6.inputs[2])
_L.new(n5.outputs[2], n6.inputs[0])
_L.new(n7.outputs[2], n2.inputs[4])
_L.new(n6.outputs[0], n9.inputs[2])
_L.new(n8.outputs[3], n9.inputs[0])
_L.new(n9.outputs[0], n2.inputs[5])
_L.new(n14.outputs[0], n13.inputs[0])
_L.new(n12.outputs[0], n14.inputs[0])
_L.new(n11.outputs[7], n14.inputs[1])
_L.new(n18.outputs[0], n2.inputs[6])
_L.new(n17.outputs[8], n10.inputs[1])
_L.new(n15.outputs[0], n18.inputs[2])
_L.new(n19.outputs[6], n18.inputs[0])
_L.new(n10.outputs[0], n15.inputs[0])
_L.new(n13.outputs[0], n16.inputs[0])
_L.new(n16.outputs[0], n10.inputs[0])
_L.new(n3.outputs[0], n20.inputs[0])
_L.new(n0.outputs[4], n20.inputs[1])
_L.new(n2.outputs[0], n21.inputs[0])
_L.new(n21.outputs[0], n22.inputs[0])
_L.new(n23.outputs[5], n22.inputs[3])
_L.new(n24.outputs[1], n3.inputs[0])
n1.is_active_output = True

# ---- transforms, parenting, visibility, modifiers, constraints
ob_exclamacion_001.location = (0.0, 0.0, 0.0)
ob_exclamacion_001.rotation_euler = (1.571, 0.0, 1.571)
_m = ob_exclamacion_001.modifiers.new('GeometryNodes', 'NODES')
_m.node_group = ng_geometry_nodes
_gi = [s.identifier for s in ng_geometry_nodes.interface.items_tree if s.item_type == 'SOCKET' and s.in_out == 'INPUT']
_m[_gi[1]] = col_proxy  # Collection
_m[_gi[2]] = 1  # Instance Index
_m[_gi[3]] = True  # Look Camera
_m[_gi[5]] = (0.8011, 0.0, 0.004136, 1.0)  # Color
_m[_gi[6]] = True  # Animate Scale
_m[_gi[7]] = 5.0  # Speed
_m[_gi[8]] = (0.5, 0.5, 1.0)  # Scale
ob_exclamacion.location = (-0.9794, 5.222, 0.0)
ob_exclamacion.rotation_euler = (1.571, -0.0, 0.0)
ob_exclamacion.scale = (1.195, 1.195, 1.195)
ob_exclamacion.visible_diffuse = False
ob_exclamacion.visible_glossy = False
ob_exclamacion.visible_transmission = False
ob_exclamacion.visible_volume_scatter = False
ob_exclamacion.visible_shadow = False

# ---- collection membership
col_exclamacion.objects.link(ob_exclamacion_001)
col_proxy.objects.link(ob_exclamacion)
def _layer_coll(name, lc=None):
    lc = lc or bpy.context.view_layer.layer_collection
    for c in lc.children:
        if c.name == name: return c
        r = _layer_coll(name, c)
        if r: return r
_layer_coll('Proxy').exclude = True

# ---- scene / render settings (as saved in the file)
scene.frame_start = 1; scene.frame_end = 250; scene.frame_set(93)
scene.render.engine = 'CYCLES'
scene.cycles.shading_system = True
bpy.context.view_layer.update()

# ---- added for rendering (the .blend has no active camera and no usable light): camera, sun
cam_auto = bpy.data.cameras.new('AutoCamera')
cam_auto.lens = 50.0
cam_auto.sensor_width = 36.0
cam_auto.clip_end = 1000.0
ob_auto_camera = bpy.data.objects.new('AutoCamera', cam_auto)
scene.collection.objects.link(ob_auto_camera)
ob_auto_camera.location = (4.57116, -3.50676, 4.05043)
ob_auto_camera.rotation_euler = (1.09748, -7.21219e-08, 0.694738)
scene.camera = ob_auto_camera
light_auto_sun = bpy.data.lights.new('AutoSun', 'SUN')
light_auto_sun.energy = 3.0
light_auto_sun.angle = 0.0523599
ob_auto_sun = bpy.data.objects.new('AutoSun', light_auto_sun)
scene.collection.objects.link(ob_auto_sun)
ob_auto_sun.rotation_euler = (0.872665, 0.174533, 0.523599)
bpy.context.view_layer.update()
